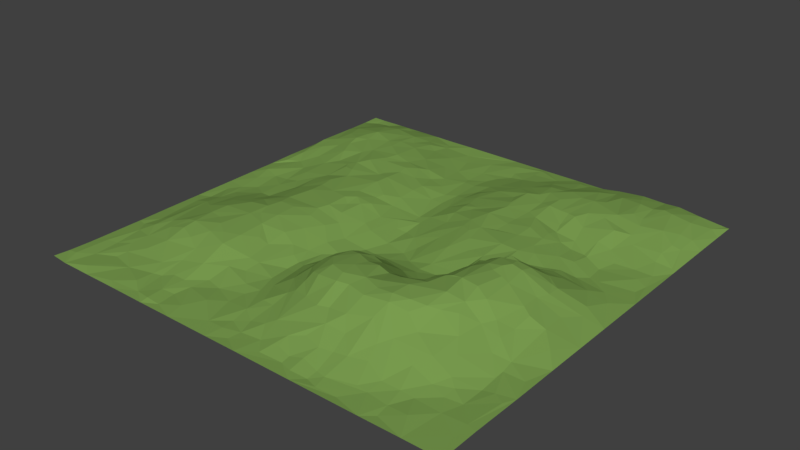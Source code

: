 # Source: Terrain_2.blend  (saved by Blender 2.78.0; exported with 4.5.12 LTS)
import bpy
from mathutils import Matrix  # noqa: F401  (used for matrix-valued properties, if any)

bpy.ops.wm.read_factory_settings(use_empty=True)
scene = bpy.context.scene
scene.name = 'Scene'

# ---- collections
col_collection_1 = bpy.data.collections.new('Collection 1'); scene.collection.children.link(col_collection_1)

# ---- materials (node trees are filled in below, after node groups)
mat_green_13 = bpy.data.materials.new('Green.13')
mat_green_13.alpha_threshold = 0.0
mat_green_13.use_transparent_shadow = False
mat_green_13.diffuse_color = (0.2029, 0.3506, 0.08197, 1.0)
mat_green_13.roughness = 0.5
mat_green_13.specular_intensity = 0.0
mat_green_13.line_color = (0.0, 0.0, 0.0, 1.0)

# ---- material node trees

# ---- world
world_world = bpy.data.worlds.new('World'); scene.world = world_world
world_world.color = (0.05088, 0.05088, 0.05088)
world_world.use_sun_shadow = False
world_world.sun_shadow_jitter_overblur = 0.0
world_world.cycles.sampling_method = 'MANUAL'

# ---- meshes
me_plane_001 = bpy.data.meshes.new('Plane.001')
me_plane_001.from_pydata([(-1000.0, 8.595, 1000.0), (-1000.0, 0.0, -1000.0), (1000.0, 0.08635, 37.83), (-999.9, -1.113, 563.1), (431.4, 0.04738, -1000.0), (22.25, 38.38, -540.7), (-532.1, 75.27, -24.63), (491.4, 80.8, -18.26), (493.1, 160.7, 533.9), (-520.6, 78.67, 503.0), (-1000.0, 0.194, 820.7), (-999.8, 3.27, 924.5), (655.2, -0.02314, 1000.0), (1000.0, 0.7058, 1000.0), (1000.0, 0.3222, -735.1), (999.9, -0.2001, -886.9), (999.9, -0.6665, -1000.0), (-697.2, 0.08924, -1000.0), (-828.9, -0.06229, -1000.0), (-940.6, -1.175, -1000.0), (-999.9, -0.1606, -444.3), (-1000.0, 0.5198, -367.8), (-999.8, -1.281, -232.4), (-999.9, -0.6175, -99.92), (-1000.0, -0.7217, 29.9), (-289.9, 0.4599, 1000.0), (68.59, 0.5359, 1000.0), (1000.0, 0.4465, 313.9), (1000.0, 0.1385, 203.1), (246.9, 0.1042, -1000.0), (70.59, 0.1374, -1000.0), (-17.82, 19.11, -570.4), (-7.547, 3.936, -822.9), (-18.28, 6.984, -868.4), (-2.351, 116.0, 446.8), (-0.4542, 111.4, 387.2), (2.626, 89.53, 321.7), (4.802, 27.95, 226.8), (-18.45, -1.723, 139.2), (-641.9, 39.9, -73.24), (-717.3, 15.87, -22.76), (-853.7, -0.7373, -1.3), (469.8, 70.93, -18.15), (410.3, 63.68, 4.905), (319.1, 55.55, -41.13), (227.7, 47.13, -26.26), (139.9, 36.56, -93.25), (-1000.0, -0.5407, 230.4), (-1000.0, -0.1539, 411.3), (340.0, 0.07363, 1000.0), (1000.0, -0.2161, -189.0), (1000.0, -0.01758, -489.0), (-95.11, 0.1106, -1000.0), (-374.2, 0.4148, -1000.0), (-480.9, -0.5652, -1000.0), (-999.9, -1.069, -915.9), (-999.8, -0.6621, -865.8), (-1000.0, -0.04828, -756.5), (-1000.0, 0.7616, -545.0), (-783.4, 0.5965, 1000.0), (-612.0, 1.084, 1000.0), (-448.8, 0.2244, 1000.0), (1000.0, 3.143, 825.2), (1000.0, 0.0277, 597.4), (847.9, 0.07899, -1000.0), (693.3, -0.238, -999.7), (-25.66, 20.08, -361.5), (-10.43, -3.336, 953.3), (-2.246, -1.665, 897.9), (-11.37, 29.43, 725.9), (0.3984, 56.94, 655.6), (30.57, 73.54, 645.1), (38.17, 97.05, 603.5), (-12.05, 100.4, 507.6), (-77.35, 11.48, -73.49), (894.2, 33.1, -8.572), (785.2, 84.46, 24.63), (712.7, 91.14, -26.19), (612.2, 126.6, 4.467), (547.4, 114.7, 4.687), (509.4, 164.2, 306.7), (505.7, 150.7, 184.8), (502.5, 136.4, 117.2), (499.1, 123.6, 54.43), (517.6, 42.14, 789.5), (501.1, 73.1, 726.4), (517.6, 138.2, 575.7), (429.0, 167.2, 465.2), (174.3, 161.0, 471.8), (46.72, 143.1, 451.1), (963.9, -0.009156, 496.3), (811.8, 38.62, 475.7), (595.6, 138.2, 493.6), (-534.3, 78.61, 280.4), (-541.5, 80.91, 152.9), (-558.9, 71.86, 87.82), (-520.7, 0.9102, 953.6), (-495.2, 11.52, 792.3), (-541.8, 49.35, 640.2), (-687.1, 79.79, 511.2), (-734.0, 69.57, 506.6), (-859.3, 37.78, 497.9), (-914.7, 15.6, 513.8), (-84.84, 45.44, 504.9), (-142.5, 17.42, 480.8), (-196.3, 6.326, 465.0), (-500.4, 76.4, -508.8), (-500.2, 57.71, -712.8), (-501.4, 34.16, -834.5), (-508.8, 73.79, -237.7), (-536.8, 76.93, -300.1), (-537.2, 82.75, -425.9), (-645.5, 70.25, -491.6), (-761.9, 69.97, -533.3), (-817.5, 52.65, -513.2), (-952.3, 23.63, -466.8), (-255.2, 30.05, -527.7), (-290.6, 51.62, -455.6), (-375.9, 66.81, -489.6), (535.7, 77.11, -603.9), (497.1, 79.01, -719.0), (499.0, 41.82, -911.0), (501.0, 79.58, -84.68), (506.0, 68.05, -301.2), (493.0, 61.81, -366.3), (499.1, 49.17, -415.8), (508.9, 76.27, -541.9), (471.6, 74.64, -552.2), (377.1, 83.99, -548.7), (982.6, 6.41, -514.0), (913.9, 17.55, -504.2), (568.3, 57.83, -511.2), (553.7, 71.15, -169.2), (516.3, 72.95, -219.0), (553.0, 41.48, -364.4), (578.7, 78.14, -51.92), (572.9, 67.98, -80.46), (614.8, 41.56, -257.0), (604.8, 25.28, -365.0), (587.1, 34.3, -421.0), (628.2, 58.92, -94.93), (626.8, 49.79, -128.9), (663.0, 17.96, -370.5), (668.3, 42.2, -466.9), (650.2, 83.39, -54.19), (666.5, 46.59, -134.4), (671.4, 32.23, -180.6), (732.3, 12.93, -198.9), (670.2, 27.11, -281.9), (680.1, 18.53, -363.1), (764.9, 30.12, -136.6), (730.4, 52.63, -99.9), (766.8, 3.841, -245.2), (783.8, 6.49, -404.7), (731.0, 25.69, -466.6), (756.8, 0.6182, -332.8), (871.7, 6.188, -413.4), (828.4, 24.91, -124.6), (923.0, 8.991, -114.9), (871.6, 5.969, -182.1), (810.3, 3.981, -241.8), (952.5, -3.751, -274.5), (916.0, 5.085, -354.9), (949.4, 1.71, -418.6), (968.2, -0.9416, -329.1), (24.39, 6.604, -64.13), (42.05, 42.78, -273.6), (62.63, 48.17, -294.9), (59.57, 50.83, -363.8), (46.25, 47.03, -473.7), (90.2, 33.49, -132.2), (82.77, 39.35, -212.5), (56.73, 46.74, -410.0), (104.8, 54.35, -347.3), (117.1, 58.79, -381.7), (184.9, 65.45, -188.6), (181.8, 70.63, -249.9), (235.0, 72.5, -160.5), (217.0, 83.09, -329.3), (228.3, 82.05, -475.0), (241.6, 82.97, -426.3), (277.2, 69.34, -109.9), (261.9, 77.25, -206.3), (324.7, 75.21, -232.5), (327.5, 74.68, -366.1), (332.6, 74.04, -460.9), (328.8, 78.47, -304.3), (404.3, 66.16, -30.03), (418.3, 83.49, -134.7), (423.3, 79.02, -245.5), (422.1, 80.45, -334.2), (382.9, 75.16, -431.8), (497.8, 81.08, -132.4), (482.1, 57.25, -470.9), (-3.158, 23.75, -643.1), (34.17, 29.49, -676.5), (57.86, 14.66, -820.8), (90.07, 53.59, -580.2), (67.63, 11.81, -906.0), (132.6, 23.62, -827.5), (67.22, 8.11, -969.4), (195.3, 69.79, -546.1), (149.6, 56.47, -664.6), (177.4, 52.5, -707.4), (188.0, 12.61, -915.6), (278.0, 79.83, -621.6), (214.0, 36.98, -825.7), (230.0, 80.6, -597.1), (260.9, 64.61, -745.4), (291.6, 16.16, -948.3), (329.0, 76.54, -562.3), (299.6, 75.48, -678.0), (326.8, 65.47, -748.7), (319.5, 40.15, -833.9), (375.7, 80.61, -634.4), (367.0, 72.48, -752.3), (333.3, 12.11, -954.5), (431.4, 76.46, -551.9), (437.2, 76.12, -717.3), (400.9, 33.55, -908.6), (447.8, 59.07, -845.9), (-416.3, 68.75, -350.8), (-477.4, 74.36, -477.0), (-447.7, 77.25, -74.61), (-359.9, 77.82, -272.7), (-411.6, 66.75, -383.7), (-363.1, 80.32, -60.05), (-360.9, 74.18, -152.6), (-364.5, 65.07, -438.1), (-321.2, 69.09, -28.57), (-323.9, 77.64, -98.56), (-270.9, 60.91, -213.0), (-361.4, 74.05, -340.4), (-219.9, 46.58, -355.8), (-277.2, 70.04, -66.45), (-250.7, 63.71, -106.3), (-278.6, 60.02, -171.8), (-215.5, 45.22, -262.8), (-223.0, 41.82, -424.0), (-172.4, 36.36, -75.69), (-199.6, 36.77, -190.5), (-135.7, 17.46, -383.7), (-120.1, 14.52, -460.2), (-115.0, 22.2, -127.7), (-74.76, 9.104, -180.9), (-78.73, 6.012, -228.4), (-83.94, 10.8, -389.7), (-74.23, 12.5, -493.9), (-39.05, -0.9072, -89.51), (-42.54, 6.536, -185.1), (-30.4, 16.25, -239.7), (-23.79, 24.48, -470.3), (-959.5, 6.763, -296.1), (-952.8, 12.87, -402.2), (-925.4, 3.533, -67.39), (-952.0, 7.693, -159.6), (-902.8, 3.525, -330.1), (-876.3, 0.4214, -137.7), (-828.1, 9.349, -277.6), (-891.8, 36.32, -479.3), (-780.4, 10.13, -67.28), (-805.4, 3.256, -142.3), (-843.8, 23.19, -402.3), (-751.8, 32.36, -343.6), (-735.7, 15.56, -141.8), (-763.2, 22.05, -229.1), (-730.4, 64.66, -457.6), (-685.8, 20.53, -71.64), (-691.4, 49.05, -380.1), (-661.7, 34.9, -186.3), (-538.7, 69.75, -102.0), (-547.9, 70.06, -169.3), (-626.3, 45.01, -232.5), (-589.1, 70.55, -314.4), (-610.2, 66.45, -349.1), (-574.2, 74.72, -376.0), (-950.9, 33.88, -548.8), (-952.5, 28.92, -744.6), (-958.9, 12.21, -868.0), (-886.5, 50.82, -738.8), (-888.1, 28.99, -851.6), (-946.1, -3.061, -948.5), (-888.1, 47.0, -570.6), (-867.7, 2.619, -952.9), (-857.9, 59.74, -648.4), (-773.4, 76.99, -594.0), (-765.8, 75.85, -659.3), (-788.0, 54.51, -832.2), (-826.7, 34.71, -880.8), (-730.4, 52.13, -857.9), (-728.0, 28.49, -943.5), (-720.8, 74.44, -621.9), (-736.5, 80.01, -712.8), (-636.4, 70.23, -679.8), (-647.6, 58.33, -799.0), (-692.8, 26.95, -926.0), (-618.8, 70.67, -543.3), (-596.9, 52.42, -832.3), (-579.3, 73.71, -633.6), (-590.8, 67.61, -715.2), (-549.8, 53.37, -766.3), (-544.2, 24.96, -882.8), (-591.4, 0.2681, -1000.0), (-447.3, 7.163, 965.7), (-454.6, 6.18, 888.4), (-437.0, 9.5, 791.6), (-445.4, 35.45, 685.1), (-461.0, 69.89, 562.8), (-387.0, -0.8757, 962.9), (-400.6, -2.079, 874.5), (-384.3, 3.528, 806.4), (-368.1, 5.143, 725.9), (-362.7, 25.88, 624.6), (-339.7, 33.39, 531.9), (-305.8, 5.606, 921.2), (-296.2, 1.376, 739.2), (-300.1, 15.06, 594.9), (-296.4, 23.24, 524.1), (-256.7, 9.059, 835.6), (-195.8, 0.6609, 779.8), (-235.4, 6.371, 653.4), (-150.3, 1.115, 922.6), (-191.1, -0.2001, 702.5), (-153.7, 8.428, 655.0), (-187.3, 7.725, 558.6), (-126.9, 18.96, 608.2), (-83.26, 0.3827, 1000.0), (-74.31, 2.41, 922.8), (-82.1, -1.077, 862.9), (-94.89, 7.927, 782.4), (-74.33, 23.14, 714.1), (-25.44, 3.611, 826.4), (-66.35, 51.77, 556.3), (-956.3, 7.143, 923.9), (-948.2, 6.736, 772.8), (-952.9, 2.942, 576.4), (-928.2, 0.9307, 999.9), (-901.0, 3.383, 758.4), (-914.5, 8.979, 631.2), (-890.8, 3.375, 876.7), (-870.9, 29.36, 583.2), (-806.3, 2.868, 834.2), (-839.2, 12.02, 732.9), (-818.7, 43.34, 525.6), (-828.2, 8.932, 963.0), (-768.8, 6.818, 894.5), (-820.8, 23.26, 659.8), (-794.9, 9.708, 788.0), (-770.2, 49.1, 576.1), (-691.6, 5.912, 862.2), (-736.2, 23.43, 735.3), (-689.3, 71.39, 573.0), (-658.8, 4.692, 969.7), (-604.4, 18.41, 764.8), (-694.2, 44.47, 660.5), (-581.4, 8.934, 911.9), (-580.0, 5.514, 831.9), (-613.7, 64.4, 602.9), (-540.3, 3.861, 819.9), (-540.7, 27.67, 712.7), (-570.6, 77.68, 531.9), (-947.7, 7.44, 282.7), (-944.4, -1.595, 205.6), (-944.8, 0.8909, 101.3), (-935.2, 8.948, 412.0), (-910.8, 0.2455, 46.46), (-866.0, 32.1, 293.2), (-879.2, 17.23, 204.6), (-881.1, 6.638, 113.1), (-805.1, 48.73, 333.6), (-820.8, 22.19, 156.9), (-773.7, 11.29, 48.18), (-762.7, 50.33, 236.2), (-703.8, 74.84, 405.1), (-696.9, 76.68, 323.6), (-711.8, 47.04, 166.6), (-721.1, 15.19, 54.87), (-642.4, 75.58, 416.4), (-649.7, 71.74, 225.7), (-586.0, 82.24, 461.5), (-558.7, 82.41, 320.0), (-557.9, 79.0, 215.6), (-658.1, 52.68, 146.6), (-611.2, 55.48, 75.46), (527.5, -4.58, 965.4), (547.3, 5.823, 881.0), (557.2, 152.6, 519.8), (597.4, 2.033, 885.4), (602.8, 15.37, 820.4), (537.9, 87.74, 679.6), (586.1, 97.54, 607.7), (650.2, 43.67, 714.4), (693.1, -0.05997, 896.0), (679.6, 9.671, 814.3), (684.8, 59.39, 646.2), (697.0, 82.25, 519.0), (701.2, -3.602, 957.0), (737.6, 2.061, 811.7), (744.2, 13.91, 724.3), (809.6, 1.585, 744.0), (811.2, 8.013, 689.1), (777.1, 22.5, 660.9), (736.2, 55.58, 576.9), (782.4, 6.819, 900.9), (835.1, 0.7592, 1000.0), (853.8, -0.02035, 815.8), (877.0, -5.43, 623.5), (873.9, 2.81, 546.4), (877.9, -4.026, 728.4), (927.1, 0.7098, 617.0), (877.5, 6.266, 503.8), (953.8, 0.8581, 885.7), (957.3, 2.322, 812.2), (977.0, 2.297, 647.1), (46.58, 19.4, 821.5), (51.53, 127.5, 566.9), (94.37, 2.944, 891.9), (79.77, 34.28, 793.4), (109.7, 89.18, 670.8), (94.39, 139.0, 584.4), (105.7, 157.8, 519.6), (142.4, 0.02977, 946.4), (187.0, 15.37, 891.7), (181.7, 32.01, 840.4), (190.8, 95.6, 698.1), (195.4, 153.3, 596.1), (182.5, 163.0, 546.6), (249.7, -1.957, 940.3), (249.4, 5.584, 903.5), (243.1, 43.69, 811.9), (240.6, 98.9, 685.0), (248.4, 153.2, 586.4), (305.9, 1.416, 958.8), (321.9, 36.77, 830.4), (281.6, 78.2, 748.5), (326.1, 108.7, 689.1), (274.9, 165.5, 522.7), (306.8, 16.11, 890.1), (381.3, -5.102, 951.2), (385.1, 4.232, 906.4), (380.9, 35.45, 817.7), (371.7, 71.71, 744.5), (337.0, 152.8, 606.7), (355.0, 163.7, 552.0), (440.6, 40.61, 811.6), (429.7, 122.5, 659.9), (445.9, 159.5, 595.2), (426.1, 170.1, 553.4), (437.7, -2.024, 970.0), (428.0, 4.16, 914.1), (55.11, 132.5, 361.0), (54.4, 112.5, 316.1), (64.57, -5.181, 54.62), (48.85, 64.0, 261.3), (58.35, 5.232, 148.1), (90.23, 4.374, -1.138), (112.7, 146.3, 377.1), (132.0, 118.6, 316.2), (139.9, 43.14, 227.0), (67.15, 14.54, 172.5), (231.4, 20.29, 177.7), (131.6, 0.6347, 100.0), (184.2, 149.5, 406.8), (189.4, 113.7, 331.9), (202.4, 38.77, 227.7), (238.8, 153.2, 407.3), (271.5, 102.4, 350.7), (218.4, 14.39, 142.5), (289.3, 138.3, 409.8), (272.6, 53.25, 275.5), (323.9, 84.81, 328.6), (319.3, 46.93, 270.1), (298.9, 14.6, 138.9), (235.7, 20.55, 87.91), (329.8, 163.1, 501.6), (354.7, 149.1, 418.9), (372.4, 122.7, 370.5), (371.6, 79.11, 295.0), (370.8, 30.04, 93.97), (416.4, 138.7, 366.3), (423.6, 95.11, 178.1), (406.5, 56.21, 61.53), (465.8, 162.6, 401.9), (479.1, 156.2, 314.6), (454.5, 135.0, 280.2), (466.3, 128.8, 184.8), (453.6, 86.51, 57.84), (564.1, 166.3, 418.3), (551.5, 170.9, 309.4), (550.0, 159.1, 143.0), (550.1, 150.2, 60.78), (595.1, 162.3, 177.5), (649.2, 126.4, 455.2), (633.2, 142.8, 399.9), (623.4, 163.1, 310.8), (643.2, 157.6, 190.4), (608.3, 167.2, 134.9), (625.9, 162.8, 95.66), (614.0, 150.5, 45.01), (678.9, 139.3, 331.8), (671.9, 136.9, 36.23), (716.3, 90.87, 413.4), (745.0, 91.39, 360.7), (680.2, 145.9, 198.4), (669.4, 152.1, 95.66), (796.9, 62.03, 408.1), (772.8, 97.48, 229.0), (769.1, 93.73, 141.2), (758.9, 91.61, 22.76), (805.6, 64.71, 333.4), (811.5, 82.77, 250.2), (787.2, 87.77, 85.24), (872.6, 14.02, 447.9), (943.2, 24.64, 313.5), (877.9, 49.81, 243.3), (872.3, 46.24, 136.5), (914.8, 27.34, 52.72), (1000.0, 0.1223, 383.0), (-454.9, 74.29, 473.3), (-460.3, 75.98, 346.4), (-459.4, 82.91, 156.7), (-402.0, 59.79, 417.4), (-455.2, 83.58, 259.1), (-355.4, 42.25, 415.7), (-350.5, 62.91, 323.5), (-357.2, 75.78, 163.7), (-379.2, 78.62, 95.54), (-361.8, 79.86, 43.02), (-316.0, 61.21, 246.2), (-272.7, 57.86, 165.0), (-277.9, 39.46, 348.8), (-286.6, 66.55, 45.51), (-230.2, 26.38, 393.8), (-217.1, 22.58, 323.5), (-250.7, 50.95, 101.8), (-190.7, 11.21, 407.1), (-162.7, 13.63, 299.3), (-199.0, 29.13, 231.3), (-174.0, 22.12, 150.9), (-180.6, 38.14, 13.42), (-149.7, 17.93, 420.9), (-109.0, 11.3, 251.8), (-130.8, 27.66, 35.22), (-87.33, 43.37, 402.0), (-93.31, 27.01, 324.4), (-69.72, 9.964, 231.2), (-67.48, 1.278, 139.9), (-27.93, 46.82, 279.1), (-27.76, 9.696, 185.2), (-33.2, 1.179, 37.3), (-489.9, 73.96, -568.2), (-455.1, 22.27, -809.6), (-469.4, 1.595, -947.0), (-415.1, 59.55, -559.8), (-452.5, 6.68, -908.3), (-397.3, 43.58, -666.1), (-336.6, 57.18, -538.6), (-308.7, 44.33, -579.3), (-302.6, 18.98, -697.4), (-355.8, 14.51, -800.7), (-325.2, -2.353, -913.9), (-276.4, 0.1987, -836.9), (-221.7, 21.08, -587.3), (-238.9, 6.584, -717.3), (-228.1, -2.404, -946.0), (-174.1, 22.71, -510.8), (-140.9, 6.892, -639.7), (-150.0, 2.07, -678.4), (-76.85, 2.591, -717.6), (-170.5, 1.113, -889.8), (-80.69, 9.763, -630.3), (-144.7, 0.1968, -786.8), (-51.54, 4.369, -769.1), (-48.35, 9.968, -932.8), (537.3, 75.4, -746.4), (475.1, 21.97, -983.7), (639.5, 76.66, -671.5), (559.5, 62.94, -856.2), (607.6, 72.1, -619.2), (632.9, 63.57, -887.7), (606.8, 44.58, -964.0), (687.9, 62.47, -562.1), (685.9, 60.58, -604.5), (687.4, 78.81, -720.4), (662.5, 75.78, -827.9), (734.3, 71.13, -715.9), (722.2, 70.71, -826.1), (707.7, 36.99, -972.9), (754.6, 54.09, -586.3), (755.6, 67.72, -655.8), (768.4, 73.58, -843.4), (788.7, 39.11, -537.5), (809.8, 73.15, -830.1), (778.7, 45.12, -964.1), (847.9, 65.82, -681.4), (851.2, 53.2, -907.1), (910.4, 33.66, -557.3), (919.7, 43.89, -628.3), (908.5, 54.1, -718.4), (896.2, 57.3, -835.8), (883.4, 38.09, -951.1), (955.9, 32.65, -633.8), (958.0, 37.97, -730.8), (961.6, 22.38, -906.2), (984.6, -0.2934, -999.9)], [], [(517, 90, 63), (111, 222, 106), (193, 126, 127), (139, 143, 131), (132, 133, 192), (134, 124, 123), (139, 126, 125), (132, 137, 133), (137, 134, 133), (78, 144, 135), (140, 141, 136), (148, 138, 137), (138, 142, 139), (77, 144, 78), (145, 141, 140), (145, 146, 141), (147, 148, 137), (149, 142, 148), (151, 145, 144), (152, 148, 147), (76, 151, 77), (157, 150, 151), (152, 160, 155), (155, 156, 153), (153, 156, 154), (75, 157, 76), (162, 155, 160), (162, 156, 155), (75, 158, 157), (158, 159, 157), (161, 162, 160), (162, 163, 156), (163, 130, 156), (2, 158, 75), (164, 163, 162), (50, 164, 161), (191, 193, 128), (170, 171, 165), (172, 169, 66), (455, 165, 452), (46, 170, 165), (46, 175, 170), (170, 175, 171), (171, 176, 167), (172, 174, 169), (182, 178, 176), (45, 181, 177), (182, 186, 178), (184, 185, 180), (44, 188, 181), (181, 188, 182), (186, 190, 184), (187, 188, 44), (42, 187, 43), (192, 188, 187), (192, 189, 188), (189, 123, 190), (125, 193, 191), (133, 189, 192), (204, 30, 200), (29, 30, 204), (216, 29, 209), (216, 4, 29), (32, 196, 33), (169, 197, 5), (194, 202, 195), (206, 199, 203), (206, 204, 199), (208, 206, 203), (205, 211, 208), (206, 209, 204), (209, 29, 204), (207, 210, 205), (211, 212, 208), (128, 210, 185), (210, 214, 211), (212, 215, 213), (213, 219, 216), (128, 217, 214), (218, 215, 214), (220, 219, 215), (127, 217, 193), (120, 218, 217), (120, 220, 218), (121, 575, 219), (127, 119, 120), (228, 117, 118), (238, 242, 565), (221, 225, 111), (227, 224, 223), (224, 232, 221), (230, 236, 227), (232, 233, 228), (234, 230, 229), (235, 236, 230), (237, 232, 231), (237, 233, 232), (233, 241, 238), (542, 239, 539), (74, 243, 542), (246, 241, 245), (249, 244, 243), (250, 246, 245), (248, 165, 249), (20, 115, 58), (24, 254, 23), (23, 255, 22), (252, 21, 22), (21, 253, 20), (252, 256, 253), (259, 115, 253), (254, 257, 255), (255, 258, 256), (256, 262, 259), (261, 258, 257), (40, 260, 371), (267, 264, 260), (268, 266, 263), (265, 272, 263), (268, 112, 266), (376, 39, 267), (268, 275, 112), (271, 272, 269), (272, 273, 274), (6, 223, 270), (270, 223, 271), (110, 221, 275), (290, 17, 18), (277, 57, 58), (56, 278, 55), (282, 277, 276), (282, 284, 277), (259, 114, 282), (279, 287, 280), (113, 285, 114), (288, 290, 18), (113, 291, 285), (285, 291, 286), (287, 289, 288), (266, 112, 113), (293, 292, 291), (292, 294, 289), (295, 290, 289), (112, 296, 291), (293, 294, 292), (294, 297, 289), (299, 300, 297), (299, 107, 300), (108, 301, 300), (73, 103, 332), (61, 303, 96), (303, 304, 96), (304, 305, 97), (305, 306, 97), (306, 307, 98), (61, 308, 303), (310, 305, 304), (311, 306, 305), (25, 308, 61), (314, 309, 308), (315, 311, 310), (315, 320, 312), (319, 322, 315), (321, 319, 318), (25, 326, 321), (319, 329, 322), (325, 324, 323), (329, 330, 323), (330, 325, 323), (68, 328, 327), (70, 325, 330), (70, 332, 325), (414, 331, 68), (414, 69, 331), (72, 73, 332), (340, 101, 102), (343, 101, 340), (357, 360, 99), (333, 10, 11), (338, 3, 10), (333, 339, 334), (334, 337, 338), (59, 344, 336), (337, 346, 338), (344, 345, 339), (350, 346, 342), (348, 343, 346), (345, 349, 341), (354, 348, 346), (59, 352, 349), (349, 353, 347), (351, 348, 354), (354, 357, 351), (96, 355, 352), (98, 357, 354), (355, 96, 356), (96, 304, 358), (97, 359, 358), (98, 307, 360), (371, 41, 368), (95, 6, 383), (102, 48, 3), (363, 24, 47), (366, 361, 364), (361, 366, 362), (362, 367, 363), (368, 365, 367), (101, 343, 366), (367, 370, 368), (372, 370, 369), (100, 373, 343), (369, 374, 372), (375, 371, 372), (99, 373, 100), (374, 378, 372), (375, 382, 376), (378, 382, 375), (383, 376, 382), (360, 379, 99), (379, 380, 377), (380, 381, 378), (381, 382, 378), (360, 9, 379), (9, 380, 379), (94, 382, 381), (386, 8, 86), (390, 395, 92), (385, 388, 84), (84, 388, 85), (389, 390, 86), (12, 387, 384), (387, 388, 385), (391, 389, 388), (391, 394, 389), (389, 394, 390), (397, 393, 392), (397, 398, 393), (401, 402, 394), (404, 403, 396), (399, 398, 397), (401, 407, 402), (406, 401, 400), (405, 408, 399), (399, 408, 400), (400, 408, 406), (411, 405, 404), (412, 408, 405), (409, 406, 408), (413, 409, 408), (409, 63, 410), (411, 62, 412), (420, 89, 415), (436, 88, 426), (8, 87, 447), (416, 68, 67), (416, 414, 68), (417, 69, 414), (415, 73, 72), (26, 421, 416), (418, 71, 417), (71, 418, 72), (421, 423, 416), (416, 423, 417), (418, 425, 419), (421, 422, 423), (423, 434, 417), (423, 429, 434), (49, 432, 427), (438, 437, 432), (442, 443, 436), (439, 433, 437), (440, 441, 434), (441, 435, 434), (435, 445, 442), (49, 448, 438), (439, 444, 440), (440, 444, 441), (445, 446, 442), (85, 445, 444), (49, 384, 448), (385, 84, 449), (85, 389, 446), (446, 86, 8), (473, 44, 45), (187, 44, 473), (89, 34, 73), (453, 37, 36), (459, 454, 38), (452, 549, 38), (457, 453, 451), (454, 461, 452), (88, 456, 420), (457, 458, 453), (459, 460, 454), (88, 462, 456), (463, 457, 456), (467, 461, 460), (465, 462, 88), (462, 465, 463), (471, 460, 464), (436, 468, 465), (471, 472, 460), (460, 472, 467), (436, 474, 468), (476, 477, 470), (470, 477, 471), (471, 478, 472), (478, 187, 473), (443, 87, 474), (476, 479, 477), (477, 480, 478), (478, 481, 187), (487, 482, 87), (483, 484, 479), (487, 483, 482), (80, 484, 483), (82, 83, 486), (508, 77, 500), (516, 2, 75), (8, 386, 487), (487, 488, 483), (483, 488, 80), (488, 81, 80), (81, 489, 82), (82, 490, 83), (487, 493, 488), (488, 491, 489), (492, 493, 92), (494, 495, 491), (395, 501, 492), (492, 501, 493), (499, 494, 493), (495, 503, 496), (501, 502, 499), (402, 91, 501), (501, 505, 502), (507, 511, 504), (511, 508, 504), (509, 510, 506), (410, 512, 91), (91, 512, 505), (505, 512, 509), (509, 514, 510), (511, 516, 76), (410, 90, 512), (512, 513, 514), (90, 517, 512), (512, 517, 513), (28, 515, 514), (27, 513, 517), (516, 28, 2), (527, 6, 95), (519, 522, 93), (521, 519, 518), (519, 524, 522), (524, 528, 522), (523, 530, 524), (523, 317, 530), (532, 533, 530), (533, 537, 528), (528, 537, 529), (534, 539, 531), (535, 532, 105), (537, 538, 534), (324, 104, 105), (536, 541, 537), (542, 539, 538), (222, 553, 106), (550, 555, 107), (551, 108, 107), (118, 553, 222), (553, 555, 550), (118, 556, 553), (557, 555, 553), (559, 551, 555), (558, 559, 555), (116, 556, 117), (562, 558, 557), (561, 564, 560), (569, 564, 561), (565, 566, 562), (242, 566, 565), (568, 572, 571), (573, 52, 569), (247, 31, 570), (194, 568, 570), (572, 32, 571), (5, 31, 251), (195, 572, 194), (575, 65, 4), (587, 65, 580), (119, 576, 120), (574, 577, 121), (576, 577, 574), (581, 582, 578), (582, 576, 578), (587, 580, 579), (581, 588, 582), (154, 591, 588), (586, 590, 587), (589, 594, 592), (585, 592, 590), (130, 596, 591), (595, 600, 593), (596, 597, 594), (130, 129, 596), (597, 601, 598), (602, 599, 598), (129, 51, 601), (14, 602, 601), (7, 42, 486, 83), (591, 154, 156, 130), (307, 9, 360), (302, 552, 54), (169, 5, 251), (139, 131, 126), (129, 130, 163, 51), (122, 7, 135, 136), (7, 79, 135), (192, 122, 136, 132), (125, 124, 134, 139), (133, 134, 123), (136, 135, 144, 140), (79, 78, 135), (136, 141, 132), (141, 137, 132), (137, 138, 134), (134, 138, 139), (146, 145, 150, 147), (141, 146, 137), (148, 142, 138), (142, 143, 139), (144, 145, 140), (146, 147, 137), (149, 143, 142), (77, 151, 144), (151, 150, 145), (149, 148, 152, 155), (154, 143, 149, 153), (155, 153, 149), (147, 150, 157, 159), (76, 157, 151), (152, 147, 159, 160), (161, 160, 159, 50), (158, 50, 159), (51, 163, 164, 50), (161, 164, 162), (2, 50, 158), (168, 167, 173, 174), (174, 179, 169), (185, 191, 128), (171, 166, 250), (167, 168, 66), (66, 168, 172), (455, 46, 165), (171, 167, 166), (180, 174, 173, 178), (168, 174, 172), (171, 175, 176), (167, 176, 173), (45, 175, 46), (176, 178, 173), (176, 175, 177, 182), (174, 180, 179), (45, 177, 175), (184, 180, 178, 186), (45, 44, 181), (177, 181, 182), (189, 183, 182, 188), (183, 186, 182), (191, 185, 184, 190), (183, 189, 186), (191, 190, 124, 125), (189, 190, 186), (42, 192, 187), (123, 124, 190), (122, 192, 42, 7), (201, 197, 169, 179), (189, 133, 123), (125, 126, 193), (216, 575, 4), (5, 197, 31), (31, 197, 194), (195, 196, 32), (33, 196, 198), (33, 198, 200), (197, 202, 194), (195, 202, 196), (199, 198, 196), (203, 202, 205, 208), (201, 207, 197), (197, 207, 202), (202, 203, 196), (196, 203, 199), (199, 204, 198), (198, 204, 200), (179, 207, 201), (207, 205, 202), (210, 207, 180, 185), (179, 180, 207), (208, 213, 206), (206, 213, 209), (215, 212, 211, 214), (205, 210, 211), (208, 212, 213), (209, 213, 216), (210, 128, 214), (121, 220, 120, 574), (213, 215, 219), (128, 193, 217), (217, 218, 214), (215, 218, 220), (219, 575, 216), (217, 127, 120), (220, 121, 219), (127, 126, 119), (116, 117, 238, 565), (228, 118, 222), (228, 225, 221, 232), (527, 223, 6), (223, 224, 109), (110, 109, 221), (111, 225, 222), (223, 226, 227), (224, 221, 109), (225, 228, 222), (527, 226, 223), (226, 230, 227), (229, 226, 527, 531), (231, 224, 227, 236), (226, 229, 230), (234, 531, 539, 239), (224, 231, 232), (228, 233, 117), (531, 234, 229), (234, 235, 230), (231, 236, 240, 237), (239, 235, 234), (235, 240, 236), (244, 240, 239, 243), (233, 238, 117), (235, 239, 240), (233, 237, 241), (238, 241, 242), (542, 243, 239), (245, 237, 240, 244), (242, 241, 246, 247), (237, 245, 241), (249, 243, 74, 248), (549, 248, 74), (245, 244, 249, 250), (247, 246, 66, 251), (246, 250, 66), (165, 248, 549, 452), (114, 262, 266, 113), (165, 171, 249), (249, 171, 250), (166, 167, 250), (250, 167, 66), (66, 169, 251), (259, 262, 114), (296, 112, 275, 111), (256, 252, 22, 255), (111, 106, 296), (23, 254, 255), (21, 252, 253), (20, 253, 115), (254, 365, 41, 257), (256, 259, 253), (258, 261, 265, 263), (255, 257, 258), (256, 258, 262), (257, 41, 260), (260, 261, 257), (258, 263, 262), (371, 260, 41), (260, 264, 261), (261, 264, 265), (272, 265, 264, 269), (263, 266, 262), (40, 267, 260), (40, 376, 267), (264, 267, 269), (271, 269, 39, 270), (263, 272, 274), (263, 274, 268), (267, 39, 269), (274, 275, 268), (6, 270, 39), (273, 272, 109, 110), (271, 109, 272), (274, 273, 110, 275), (19, 1, 55, 281), (271, 223, 109), (275, 221, 111), (19, 281, 283, 18), (278, 56, 57, 277), (290, 295, 17), (295, 302, 17), (58, 115, 276), (58, 276, 277), (280, 278, 277, 279), (55, 278, 281), (115, 282, 276), (284, 279, 277), (292, 279, 284, 286), (278, 280, 288), (278, 288, 281), (115, 259, 282), (288, 283, 281), (282, 114, 285), (282, 285, 284), (280, 287, 288), (288, 18, 283), (285, 286, 284), (297, 294, 293, 299), (279, 292, 287), (291, 292, 286), (287, 292, 289), (288, 289, 290), (113, 112, 291), (291, 296, 293), (289, 297, 295), (296, 298, 293), (298, 299, 293), (552, 302, 301, 554), (297, 302, 295), (296, 106, 550), (296, 550, 298), (298, 107, 299), (300, 301, 297), (297, 301, 302), (298, 550, 107), (300, 107, 108), (108, 554, 301), (103, 104, 325, 332), (317, 324, 105), (325, 104, 324), (304, 303, 308, 309), (313, 307, 306, 312), (309, 310, 304), (310, 311, 305), (311, 312, 306), (310, 309, 314, 318), (25, 314, 308), (313, 312, 316, 317), (318, 315, 310), (311, 315, 312), (324, 317, 316, 320), (314, 25, 321), (314, 321, 318), (318, 319, 315), (312, 320, 316), (315, 322, 320), (329, 319, 321, 328), (322, 323, 320), (323, 324, 320), (321, 326, 327), (321, 327, 328), (68, 327, 326, 67), (322, 329, 323), (326, 26, 67), (331, 329, 328, 68), (69, 330, 329, 331), (332, 70, 71, 72), (330, 69, 70), (99, 100, 348, 351), (335, 102, 3), (335, 340, 102), (348, 100, 343), (11, 0, 336, 333), (351, 357, 99), (347, 342, 339, 341), (333, 334, 10), (334, 338, 10), (338, 335, 3), (333, 336, 339), (334, 339, 337), (338, 340, 335), (336, 344, 339), (339, 342, 337), (337, 342, 346), (338, 346, 340), (339, 345, 341), (349, 345, 344, 59), (346, 343, 340), (347, 350, 342), (349, 352, 355, 356), (341, 349, 347), (350, 354, 346), (59, 60, 352), (347, 353, 350), (359, 353, 356, 358), (349, 356, 353), (350, 353, 354), (60, 96, 352), (353, 98, 354), (60, 61, 96), (356, 96, 358), (361, 47, 48, 364), (353, 359, 98), (98, 360, 357), (358, 304, 97), (97, 306, 359), (359, 306, 98), (365, 254, 24), (365, 368, 41), (371, 376, 40), (376, 383, 39), (383, 6, 39), (102, 364, 48), (366, 364, 102, 101), (361, 362, 47), (47, 362, 363), (363, 365, 24), (362, 366, 367), (363, 367, 365), (370, 367, 366, 369), (343, 373, 366), (366, 373, 369), (377, 373, 99, 379), (368, 370, 371), (372, 371, 370), (373, 374, 369), (375, 376, 371), (372, 378, 375), (380, 374, 373, 377), (95, 383, 382, 94), (374, 380, 378), (380, 93, 381), (380, 9, 518, 519), (91, 402, 407, 410), (380, 519, 93), (381, 93, 94), (390, 92, 386), (400, 401, 398, 399), (410, 63, 90), (49, 12, 384), (85, 388, 389), (86, 390, 386), (12, 392, 387), (387, 393, 388), (393, 391, 388), (390, 394, 395), (12, 396, 392), (387, 392, 393), (391, 393, 398), (391, 398, 394), (394, 402, 395), (12, 404, 396), (396, 403, 392), (403, 397, 392), (398, 401, 394), (403, 405, 397), (405, 399, 397), (410, 407, 406, 409), (401, 406, 407), (403, 404, 405), (13, 411, 404), (405, 411, 412), (63, 413, 412, 62), (412, 413, 408), (409, 413, 63), (411, 13, 62), (70, 69, 417, 71), (415, 89, 73), (426, 88, 420), (436, 443, 474), (447, 87, 443), (26, 416, 67), (415, 72, 418, 419), (414, 416, 417), (420, 419, 425, 426), (419, 420, 415), (417, 424, 418), (418, 424, 425), (427, 421, 26, 49), (423, 422, 428, 429), (421, 427, 422), (417, 434, 424), (427, 428, 422), (425, 424, 430, 431), (424, 434, 430), (426, 425, 431, 436), (437, 428, 427, 432), (433, 429, 428, 437), (431, 430, 435, 442), (429, 433, 434), (434, 435, 430), (449, 439, 438, 448), (431, 442, 436), (49, 438, 432), (433, 440, 434), (438, 439, 437), (433, 439, 440), (441, 445, 435), (447, 443, 442, 446), (439, 449, 444), (441, 444, 445), (387, 449, 448, 384), (449, 84, 444), (444, 84, 85), (85, 446, 445), (446, 8, 447), (45, 46, 461, 473), (387, 385, 449), (446, 389, 86), (455, 461, 46), (43, 481, 486, 42), (187, 481, 43), (450, 35, 34, 89), (36, 35, 450, 451), (456, 450, 89, 420), (451, 453, 36), (37, 453, 459), (38, 454, 452), (457, 451, 450, 456), (458, 457, 463, 464), (453, 458, 459), (461, 455, 452), (454, 460, 461), (456, 462, 463), (459, 458, 464, 460), (464, 463, 466, 469), (436, 465, 88), (465, 466, 463), (476, 466, 468, 475), (469, 471, 464), (467, 473, 461), (468, 466, 465), (467, 472, 473), (474, 475, 468), (471, 469, 466, 470), (466, 476, 470), (475, 474, 87, 482), (472, 478, 473), (471, 477, 478), (479, 476, 475, 482), (486, 481, 480, 82), (477, 479, 484), (477, 484, 480), (478, 480, 481), (8, 487, 87), (482, 483, 479), (484, 485, 480), (480, 485, 82), (81, 485, 484, 80), (79, 7, 83, 490), (81, 82, 485), (78, 79, 490, 498), (78, 498, 500, 77), (493, 487, 386, 92), (508, 76, 77), (516, 75, 76), (81, 488, 489), (489, 490, 82), (490, 489, 496, 497), (493, 494, 488), (488, 494, 491), (491, 496, 489), (495, 494, 499, 503), (490, 497, 498), (92, 395, 492), (491, 495, 496), (493, 501, 499), (497, 496, 503, 504), (498, 497, 504, 500), (507, 510, 514, 515), (395, 402, 501), (499, 502, 506), (499, 506, 503), (503, 506, 507), (503, 507, 504), (504, 508, 500), (501, 91, 505), (502, 505, 509), (502, 509, 506), (506, 510, 507), (511, 76, 508), (509, 512, 514), (516, 511, 507, 515), (28, 514, 513, 27), (30, 52, 573, 200), (94, 93, 522, 520), (28, 516, 515), (549, 74, 542), (9, 307, 518), (526, 95, 94, 520), (518, 307, 313, 521), (526, 527, 95), (526, 525, 529, 534), (521, 523, 519), (523, 524, 519), (522, 525, 520), (520, 525, 526), (313, 523, 521), (522, 528, 525), (317, 523, 313), (524, 530, 528), (525, 528, 529), (527, 526, 534, 531), (533, 532, 535, 536), (530, 317, 532), (530, 533, 528), (317, 105, 532), (537, 534, 529), (535, 105, 104, 540), (533, 536, 537), (534, 538, 539), (536, 535, 540, 541), (538, 537, 541, 546), (540, 104, 103, 543), (546, 542, 538), (544, 541, 540, 543), (543, 103, 34, 35), (544, 545, 541), (541, 545, 546), (546, 549, 542), (73, 34, 103), (36, 544, 543, 35), (547, 545, 544, 36), (548, 546, 545, 37), (547, 37, 545), (53, 54, 552, 554), (548, 38, 546), (546, 38, 549), (547, 36, 37), (37, 459, 548), (548, 459, 38), (554, 551, 559, 560), (560, 52, 53), (560, 564, 52), (564, 569, 52), (106, 553, 550), (107, 555, 551), (108, 551, 554), (556, 557, 553), (557, 556, 116, 562), (560, 53, 554), (118, 117, 556), (555, 557, 558), (559, 561, 560), (559, 558, 563, 561), (562, 563, 558), (567, 563, 562, 566), (116, 565, 562), (563, 569, 561), (566, 242, 247, 570), (567, 571, 563), (563, 571, 569), (567, 568, 571), (571, 573, 569), (568, 567, 566, 570), (33, 573, 571, 32), (247, 251, 31), (570, 31, 194), (194, 572, 568), (64, 65, 587, 593), (195, 32, 572), (33, 200, 573), (575, 580, 65), (580, 575, 577, 579), (593, 600, 64), (600, 604, 64), (131, 119, 126), (120, 576, 574), (121, 577, 575), (131, 578, 119), (119, 578, 576), (584, 577, 576, 583), (131, 143, 581), (131, 581, 578), (581, 143, 154, 588), (577, 584, 579), (584, 586, 579), (586, 587, 579), (576, 582, 588, 589), (583, 576, 589, 585), (586, 584, 583, 585), (594, 589, 588, 591), (585, 589, 592), (586, 585, 590), (587, 590, 593), (601, 597, 596, 129), (590, 592, 595), (590, 595, 593), (591, 596, 594), (594, 599, 592), (592, 599, 595), (594, 597, 598), (594, 598, 599), (595, 599, 600), (600, 599, 603, 604), (601, 602, 598), (602, 603, 599), (15, 603, 602, 14), (51, 14, 601), (16, 604, 603, 15)])
_uv = me_plane_001.uv_layers.new(name='UVMap')
_uv.uv.foreach_set('vector', [0.9999, 0.3085, 0.9818, 0.2518, 0.9999, 0.2013, 0.2334, 0.7131, 0.2631, 0.7386, 0.2517, 0.7545, 0.7423, 0.7355, 0.7561, 0.771, 0.7374, 0.7762, 0.7942, 0.7105, 0.835, 0.7335, 0.7854, 0.7556, 0.7784, 0.5847, 0.7597, 0.6096, 0.7507, 0.5663, 0.7774, 0.6822, 0.7479, 0.6832, 0.7545, 0.6507, 0.7942, 0.7105, 0.7561, 0.771, 0.7506, 0.7079, 0.7784, 0.5847, 0.8083, 0.6285, 0.7597, 0.6096, 0.8083, 0.6285, 0.7774, 0.6822, 0.7597, 0.6096, 0.8089, 0.4979, 0.8269, 0.5272, 0.7911, 0.5261, 0.8153, 0.5475, 0.8145, 0.5645, 0.7879, 0.5403, 0.8357, 0.6409, 0.8029, 0.6825, 0.8083, 0.6285, 0.8029, 0.6825, 0.8318, 0.6852, 0.7942, 0.7105, 0.8583, 0.5132, 0.8269, 0.5272, 0.8089, 0.4979, 0.8342, 0.5672, 0.8145, 0.5645, 0.8153, 0.5475, 0.8342, 0.5672, 0.8363, 0.5903, 0.8145, 0.5645, 0.8663, 0.5994, 0.8357, 0.6409, 0.8083, 0.6285, 0.8404, 0.6815, 0.8318, 0.6852, 0.8357, 0.6409, 0.8663, 0.55, 0.8342, 0.5672, 0.8269, 0.5272, 0.8834, 0.6226, 0.8357, 0.6409, 0.8663, 0.5994, 0.8944, 0.4878, 0.8663, 0.55, 0.8583, 0.5132, 0.9147, 0.5623, 0.8831, 0.5683, 0.8663, 0.55, 0.8834, 0.6226, 0.9052, 0.6209, 0.8783, 0.6663, 0.8783, 0.6663, 0.9359, 0.7066, 0.892, 0.7023, 0.892, 0.7023, 0.9359, 0.7066, 0.866, 0.7333, 0.9477, 0.5043, 0.9147, 0.5623, 0.8944, 0.4878, 0.958, 0.6774, 0.8783, 0.6663, 0.9052, 0.6209, 0.958, 0.6774, 0.9359, 0.7066, 0.8783, 0.6663, 0.9477, 0.5043, 0.9616, 0.5574, 0.9147, 0.5623, 0.9616, 0.5574, 0.9358, 0.591, 0.9147, 0.5623, 0.976, 0.6372, 0.958, 0.6774, 0.9052, 0.6209, 0.958, 0.6774, 0.9746, 0.7092, 0.9359, 0.7066, 0.9746, 0.7092, 0.9572, 0.7521, 0.9359, 0.7066, 0.9999, 0.481, 0.9616, 0.5574, 0.9477, 0.5043, 0.9839, 0.6645, 0.9746, 0.7092, 0.958, 0.6774, 0.9999, 0.5945, 0.9839, 0.6645, 0.976, 0.6372, 0.6931, 0.716, 0.7423, 0.7355, 0.6904, 0.7744, 0.5459, 0.5661, 0.5423, 0.6063, 0.5124, 0.5321, 0.5294, 0.705, 0.5242, 0.7369, 0.4877, 0.6808, 0.5453, 0.5006, 0.5124, 0.5321, 0.5322, 0.4727, 0.5708, 0.5467, 0.5459, 0.5661, 0.5124, 0.5321, 0.5708, 0.5467, 0.5939, 0.5944, 0.5459, 0.5661, 0.5459, 0.5661, 0.5939, 0.5944, 0.5423, 0.6063, 0.5423, 0.6063, 0.5925, 0.625, 0.5324, 0.6475, 0.5294, 0.705, 0.5599, 0.6909, 0.5242, 0.7369, 0.6327, 0.6033, 0.6104, 0.6648, 0.5925, 0.625, 0.6149, 0.5132, 0.6402, 0.555, 0.6191, 0.5803, 0.6327, 0.6033, 0.6661, 0.6522, 0.6104, 0.6648, 0.6654, 0.6831, 0.668, 0.7305, 0.6226, 0.7132, 0.6608, 0.5206, 0.711, 0.5674, 0.6402, 0.555, 0.6402, 0.555, 0.711, 0.5674, 0.6327, 0.6033, 0.6661, 0.6522, 0.7128, 0.6672, 0.6654, 0.6831, 0.7036, 0.5151, 0.711, 0.5674, 0.6608, 0.5206, 0.7365, 0.5092, 0.7036, 0.5151, 0.7065, 0.4976, 0.7507, 0.5663, 0.711, 0.5674, 0.7036, 0.5151, 0.7507, 0.5663, 0.7134, 0.6228, 0.711, 0.5674, 0.7134, 0.6228, 0.7545, 0.6507, 0.7128, 0.6672, 0.7506, 0.7079, 0.7423, 0.7355, 0.6931, 0.716, 0.7597, 0.6096, 0.7134, 0.6228, 0.7507, 0.5663, 0.5943, 0.9577, 0.5353, 1.0, 0.5338, 0.9846, 0.6234, 0.9999, 0.5353, 1.0, 0.5943, 0.9577, 0.6669, 0.9772, 0.6234, 0.9999, 0.6461, 0.9741, 0.6669, 0.9772, 0.7156, 0.9999, 0.6234, 0.9999, 0.4963, 0.9114, 0.5293, 0.9104, 0.491, 0.9342, 0.5242, 0.7369, 0.5463, 0.7902, 0.512, 0.7703, 0.499, 0.8216, 0.5761, 0.8323, 0.5178, 0.8382, 0.6078, 0.9129, 0.5669, 0.9137, 0.5899, 0.8537, 0.6078, 0.9129, 0.5943, 0.9577, 0.5669, 0.9137, 0.6319, 0.8727, 0.6078, 0.9129, 0.5899, 0.8537, 0.6408, 0.8109, 0.6515, 0.8391, 0.6319, 0.8727, 0.6078, 0.9129, 0.6461, 0.9741, 0.5943, 0.9577, 0.6461, 0.9741, 0.6234, 0.9999, 0.5943, 0.9577, 0.6168, 0.7986, 0.6662, 0.7812, 0.6408, 0.8109, 0.6515, 0.8391, 0.6648, 0.8744, 0.6319, 0.8727, 0.6904, 0.7744, 0.6662, 0.7812, 0.668, 0.7305, 0.6662, 0.7812, 0.6896, 0.8173, 0.6515, 0.8391, 0.6648, 0.8744, 0.6851, 0.8762, 0.6606, 0.9169, 0.6606, 0.9169, 0.7011, 0.9543, 0.6669, 0.9772, 0.6904, 0.7744, 0.7174, 0.776, 0.6896, 0.8173, 0.7202, 0.8587, 0.6851, 0.8762, 0.6896, 0.8173, 0.7252, 0.923, 0.7011, 0.9543, 0.6851, 0.8762, 0.7374, 0.7762, 0.7174, 0.776, 0.7423, 0.7355, 0.7502, 0.8596, 0.7202, 0.8587, 0.7174, 0.776, 0.7502, 0.8596, 0.7252, 0.923, 0.7202, 0.8587, 0.7504, 0.9555, 0.738, 0.9918, 0.7011, 0.9543, 0.7374, 0.7762, 0.7695, 0.802, 0.7502, 0.8596, 0.3193, 0.7191, 0.3559, 0.7279, 0.3137, 0.7449, 0.3895, 0.712, 0.4403, 0.7301, 0.4135, 0.7554, 0.2935, 0.6755, 0.2958, 0.692, 0.2334, 0.7131, 0.3213, 0.5764, 0.3219, 0.6364, 0.278, 0.5374, 0.3219, 0.6364, 0.3211, 0.6703, 0.2935, 0.6755, 0.3399, 0.5494, 0.3621, 0.586, 0.3213, 0.5764, 0.3211, 0.6703, 0.3912, 0.6779, 0.3193, 0.7191, 0.3631, 0.5333, 0.3399, 0.5494, 0.3411, 0.5144, 0.3762, 0.5532, 0.3621, 0.586, 0.3399, 0.5494, 0.3933, 0.6315, 0.3211, 0.6703, 0.366, 0.6066, 0.3933, 0.6315, 0.3912, 0.6779, 0.3211, 0.6703, 0.3912, 0.6779, 0.4326, 0.6918, 0.3895, 0.712, 0.4353, 0.4824, 0.4147, 0.5379, 0.4107, 0.4933, 0.4616, 0.5368, 0.4431, 0.5639, 0.4353, 0.4824, 0.4583, 0.6949, 0.4326, 0.6918, 0.4608, 0.6142, 0.4789, 0.5925, 0.4629, 0.5904, 0.4431, 0.5639, 0.4852, 0.6198, 0.4583, 0.6949, 0.4608, 0.6142, 0.4805, 0.5447, 0.5124, 0.5321, 0.4789, 0.5925, 0.0002568, 0.7222, 0.02458, 0.7334, 0.0, 0.7725, 0.0002258, 0.4851, 0.03758, 0.5337, 0.000254, 0.55, 0.000254, 0.55, 0.02438, 0.5798, 0.0002862, 0.6162, 0.02063, 0.6481, 0.000181, 0.6839, 0.0002862, 0.6162, 0.000181, 0.6839, 0.02411, 0.7011, 0.0002568, 0.7222, 0.02063, 0.6481, 0.04891, 0.665, 0.02411, 0.7011, 0.05511, 0.7397, 0.02458, 0.7334, 0.02411, 0.7011, 0.03758, 0.5337, 0.06209, 0.5689, 0.02438, 0.5798, 0.02438, 0.5798, 0.08635, 0.6388, 0.04891, 0.665, 0.04891, 0.665, 0.07883, 0.7012, 0.05511, 0.7397, 0.09756, 0.5712, 0.08635, 0.6388, 0.06209, 0.5689, 0.1419, 0.5114, 0.1102, 0.5337, 0.1136, 0.4759, 0.1577, 0.5359, 0.1327, 0.5709, 0.1102, 0.5337, 0.1555, 0.6901, 0.1364, 0.7289, 0.125, 0.6719, 0.1191, 0.6146, 0.188, 0.6163, 0.125, 0.6719, 0.1555, 0.6901, 0.179, 0.7459, 0.1364, 0.7289, 0.14, 0.4726, 0.1801, 0.5367, 0.1577, 0.5359, 0.1555, 0.6901, 0.2147, 0.6881, 0.179, 0.7459, 0.2278, 0.5848, 0.188, 0.6163, 0.1701, 0.5932, 0.188, 0.6163, 0.2072, 0.6573, 0.1965, 0.6746, 0.2358, 0.5124, 0.278, 0.5374, 0.2324, 0.5511, 0.2324, 0.5511, 0.278, 0.5374, 0.2278, 0.5848, 0.2335, 0.6502, 0.2935, 0.6755, 0.2147, 0.6881, 0.1368, 0.9718, 0.1516, 1.0, 0.0857, 1.0, 0.02459, 0.8724, 0.0002273, 0.8783, 0.0, 0.7725, 0.0003127, 0.9329, 0.02104, 0.934, 0.0002105, 0.9579, 0.05719, 0.7854, 0.02459, 0.8724, 0.02555, 0.7745, 0.05719, 0.7854, 0.07259, 0.8243, 0.02459, 0.8724, 0.05511, 0.7397, 0.09262, 0.7567, 0.05719, 0.7854, 0.0581, 0.8695, 0.1074, 0.9162, 0.05679, 0.9258, 0.1208, 0.7667, 0.1152, 0.7971, 0.09262, 0.7567, 0.08758, 0.9404, 0.1368, 0.9718, 0.0857, 1.0, 0.1208, 0.7667, 0.1414, 0.811, 0.1152, 0.7971, 0.1152, 0.7971, 0.1414, 0.811, 0.119, 0.8298, 0.1074, 0.9162, 0.1361, 0.929, 0.08758, 0.9404, 0.1364, 0.7289, 0.179, 0.7459, 0.1208, 0.7667, 0.1835, 0.84, 0.1337, 0.8565, 0.1414, 0.811, 0.1337, 0.8565, 0.1777, 0.8996, 0.1361, 0.929, 0.1544, 0.963, 0.1368, 0.9718, 0.1361, 0.929, 0.179, 0.7459, 0.1924, 0.7717, 0.1414, 0.811, 0.1835, 0.84, 0.1777, 0.8996, 0.1337, 0.8565, 0.1777, 0.8996, 0.2028, 0.9162, 0.1361, 0.929, 0.2063, 0.8577, 0.2264, 0.8832, 0.2028, 0.9162, 0.2063, 0.8577, 0.2513, 0.8565, 0.2264, 0.8832, 0.2502, 0.9173, 0.2286, 0.9414, 0.2264, 0.8832, 0.4963, 0.2464, 0.4587, 0.2476, 0.4681, 0.2219, 0.2758, 4.849e-05, 0.2767, 0.01722, 0.2399, 0.02326, 0.2767, 0.01722, 0.273, 0.05587, 0.2399, 0.02326, 0.273, 0.05587, 0.2819, 0.1042, 0.2528, 0.1039, 0.2819, 0.1042, 0.2782, 0.1576, 0.2528, 0.1039, 0.2782, 0.1576, 0.2712, 0.2188, 0.2304, 0.18, 0.2758, 4.849e-05, 0.3066, 0.0186, 0.2767, 0.01722, 0.3081, 0.09686, 0.2819, 0.1042, 0.273, 0.05587, 0.3162, 0.1371, 0.2782, 0.1576, 0.2819, 0.1042, 0.3552, 4.358e-05, 0.3066, 0.0186, 0.2758, 4.849e-05, 0.3474, 0.03944, 0.2998, 0.06279, 0.3066, 0.0186, 0.3521, 0.1304, 0.3162, 0.1371, 0.3081, 0.09686, 0.3521, 0.1304, 0.3826, 0.1733, 0.3194, 0.1878, 0.4022, 0.1101, 0.4046, 0.1488, 0.3521, 0.1304, 0.425, 0.03874, 0.4022, 0.1101, 0.372, 0.08226, 0.3552, 4.358e-05, 0.4585, 4.135e-05, 0.425, 0.03874, 0.4022, 0.1101, 0.4528, 0.1089, 0.4046, 0.1488, 0.4371, 0.196, 0.4067, 0.2207, 0.4235, 0.1725, 0.4528, 0.1089, 0.4635, 0.143, 0.4235, 0.1725, 0.4635, 0.143, 0.4371, 0.196, 0.4235, 0.1725, 0.4989, 0.05109, 0.459, 0.06857, 0.463, 0.03866, 0.5016, 0.1723, 0.4371, 0.196, 0.4635, 0.143, 0.5016, 0.1723, 0.4681, 0.2219, 0.4371, 0.196, 0.5238, 0.08933, 0.4875, 0.08685, 0.4989, 0.05109, 0.5238, 0.08933, 0.4951, 0.1371, 0.4875, 0.08685, 0.5213, 0.1984, 0.4963, 0.2464, 0.4681, 0.2219, 0.06543, 0.2085, 0.07145, 0.2511, 0.04326, 0.2432, 0.09183, 0.2373, 0.07145, 0.2511, 0.06543, 0.2085, 0.1948, 0.1987, 0.2166, 0.2342, 0.1584, 0.2446, 0.0223, 0.03815, 0.0002347, 0.08974, 0.0004494, 0.03782, 0.04321, 0.1844, 0.0002947, 0.2185, 0.0002347, 0.08974, 0.0223, 0.03815, 0.05491, 0.0617, 0.02633, 0.1137, 0.02633, 0.1137, 0.04984, 0.1209, 0.04321, 0.1844, 0.1086, 2.478e-05, 0.08632, 0.01857, 0.03618, 0.0001007, 0.04984, 0.1209, 0.09036, 0.1702, 0.04321, 0.1844, 0.08632, 0.01857, 0.116, 0.05282, 0.05491, 0.0617, 0.1327, 0.1325, 0.09036, 0.1702, 0.08092, 0.1336, 0.1162, 0.2121, 0.09183, 0.2373, 0.09036, 0.1702, 0.116, 0.05282, 0.1545, 0.06896, 0.09716, 0.08297, 0.1541, 0.1699, 0.1162, 0.2121, 0.09036, 0.1702, 0.1086, 2.478e-05, 0.1709, 0.01522, 0.1545, 0.06896, 0.1545, 0.06896, 0.1984, 0.1177, 0.103, 0.1061, 0.1572, 0.2137, 0.1162, 0.2121, 0.1541, 0.1699, 0.1541, 0.1699, 0.1948, 0.1987, 0.1572, 0.2137, 0.2399, 0.02326, 0.2097, 0.04411, 0.1709, 0.01522, 0.2304, 0.18, 0.1948, 0.1987, 0.1541, 0.1699, 0.2097, 0.04411, 0.2399, 0.02326, 0.2103, 0.0841, 0.2399, 0.02326, 0.273, 0.05587, 0.2301, 0.09013, 0.2528, 0.1039, 0.2305, 0.1437, 0.2301, 0.09013, 0.2304, 0.18, 0.2712, 0.2188, 0.2166, 0.2342, 0.1136, 0.4759, 0.07336, 0.5007, 0.05981, 0.4435, 0.2223, 0.4562, 0.2358, 0.5124, 0.1958, 0.4624, 0.04326, 0.2432, 0.0002622, 0.2944, 0.0002947, 0.2185, 0.02786, 0.4494, 0.0002258, 0.4851, 0.0002452, 0.3849, 0.06795, 0.3535, 0.02654, 0.3587, 0.03284, 0.2941, 0.02654, 0.3587, 0.06795, 0.3535, 0.02799, 0.3972, 0.02799, 0.3972, 0.06103, 0.3977, 0.02786, 0.4494, 0.05981, 0.4435, 0.04482, 0.4768, 0.06103, 0.3977, 0.07145, 0.2511, 0.09183, 0.2373, 0.06795, 0.3535, 0.06103, 0.3977, 0.0903, 0.4216, 0.05981, 0.4435, 0.12, 0.382, 0.0903, 0.4216, 0.09878, 0.3333, 0.1348, 0.2469, 0.15, 0.2976, 0.09183, 0.2373, 0.09878, 0.3333, 0.1535, 0.3384, 0.12, 0.382, 0.1453, 0.4168, 0.1136, 0.4759, 0.12, 0.382, 0.1584, 0.2446, 0.15, 0.2976, 0.1348, 0.2469, 0.1535, 0.3384, 0.177, 0.3873, 0.12, 0.382, 0.1453, 0.4168, 0.1723, 0.4268, 0.14, 0.4726, 0.177, 0.3873, 0.1723, 0.4268, 0.1453, 0.4168, 0.1958, 0.4624, 0.14, 0.4726, 0.1723, 0.4268, 0.2166, 0.2342, 0.209, 0.2694, 0.1584, 0.2446, 0.209, 0.2694, 0.2227, 0.3402, 0.1807, 0.292, 0.2227, 0.3402, 0.223, 0.3924, 0.177, 0.3873, 0.223, 0.3924, 0.1723, 0.4268, 0.177, 0.3873, 0.2166, 0.2342, 0.2416, 0.2487, 0.209, 0.2694, 0.2416, 0.2487, 0.2227, 0.3402, 0.209, 0.2694, 0.2312, 0.4237, 0.1723, 0.4268, 0.223, 0.3924, 0.782, 0.2403, 0.7502, 0.2333, 0.7619, 0.2124, 0.7952, 0.1963, 0.8503, 0.2406, 0.8008, 0.2534, 0.7737, 0.05951, 0.8017, 0.08982, 0.7598, 0.1053, 0.7598, 0.1053, 0.8017, 0.08982, 0.7522, 0.1369, 0.7709, 0.1603, 0.7952, 0.1963, 0.7619, 0.2124, 0.8276, 1.358e-05, 0.7987, 0.05732, 0.7637, 0.0173, 0.7987, 0.05732, 0.8017, 0.08982, 0.7737, 0.05951, 0.826, 0.1429, 0.7709, 0.1603, 0.8017, 0.08982, 0.826, 0.1429, 0.8437, 0.177, 0.7709, 0.1603, 0.7709, 0.1603, 0.8437, 0.177, 0.7952, 0.1963, 0.8688, 0.09418, 0.84, 0.09289, 0.8465, 0.05202, 0.8688, 0.09418, 0.8723, 0.1379, 0.84, 0.09289, 0.889, 0.1696, 0.8693, 0.2116, 0.8437, 0.177, 0.9175, 5.554e-06, 0.8913, 0.04955, 0.8505, 0.02148, 0.9048, 0.128, 0.8723, 0.1379, 0.8688, 0.09418, 0.889, 0.1696, 0.9369, 0.2268, 0.8693, 0.2116, 0.9383, 0.1883, 0.889, 0.1696, 0.9057, 0.1554, 0.9268, 0.09209, 0.9388, 0.1358, 0.9048, 0.128, 0.9048, 0.128, 0.9388, 0.1358, 0.9057, 0.1554, 0.9057, 0.1554, 0.9388, 0.1358, 0.9383, 0.1883, 0.9768, 0.05713, 0.9268, 0.09209, 0.9175, 5.554e-06, 0.9786, 0.09388, 0.9388, 0.1358, 0.9268, 0.09209, 0.9635, 0.1915, 0.9383, 0.1883, 0.9388, 0.1358, 0.9885, 0.1764, 0.9635, 0.1915, 0.9388, 0.1358, 0.9635, 0.1915, 0.9999, 0.2013, 0.9388, 0.2481, 0.9768, 0.05713, 1.0, 0.08741, 0.9786, 0.09388, 0.5565, 0.2404, 0.5266, 0.2747, 0.5287, 0.2168, 0.6412, 0.2389, 0.5908, 0.2644, 0.5949, 0.227, 0.7502, 0.2333, 0.7183, 0.2677, 0.7169, 0.2236, 0.5473, 0.0541, 0.4989, 0.05109, 0.4948, 0.02339, 0.5473, 0.0541, 0.5238, 0.08933, 0.4989, 0.05109, 0.5407, 0.1034, 0.4951, 0.1371, 0.5238, 0.08933, 0.5287, 0.2168, 0.4963, 0.2464, 0.5213, 0.1984, 0.5344, 4.327e-05, 0.5713, 0.02683, 0.5473, 0.0541, 0.5569, 0.1648, 0.517, 0.1776, 0.5407, 0.1034, 0.517, 0.1776, 0.5569, 0.1648, 0.5213, 0.1984, 0.5713, 0.02683, 0.5916, 0.07988, 0.5473, 0.0541, 0.5473, 0.0541, 0.5916, 0.07988, 0.5407, 0.1034, 0.5569, 0.1648, 0.6012, 0.2022, 0.5504, 0.2081, 0.5713, 0.02683, 0.5939, 0.05418, 0.5916, 0.07988, 0.5916, 0.07988, 0.6426, 0.1259, 0.5407, 0.1034, 0.5916, 0.07988, 0.6226, 0.09415, 0.6426, 0.1259, 0.67, 2.807e-05, 0.653, 0.02061, 0.6249, 0.02987, 0.6906, 0.02441, 0.6538, 0.055, 0.653, 0.02061, 0.672, 0.1969, 0.6812, 0.2242, 0.6412, 0.2389, 0.6926, 0.04681, 0.6618, 0.08486, 0.6538, 0.055, 0.6913, 0.09121, 0.6875, 0.1279, 0.6426, 0.1259, 0.6875, 0.1279, 0.6655, 0.1556, 0.6426, 0.1259, 0.6655, 0.1556, 0.7176, 0.1702, 0.672, 0.1969, 0.67, 2.807e-05, 0.7188, 0.015, 0.6906, 0.02441, 0.6926, 0.04681, 0.7212, 0.09428, 0.6913, 0.09121, 0.6913, 0.09121, 0.7212, 0.09428, 0.6875, 0.1279, 0.7176, 0.1702, 0.7265, 0.2027, 0.672, 0.1969, 0.7522, 0.1369, 0.7176, 0.1702, 0.7212, 0.09428, 0.67, 2.807e-05, 0.7637, 0.0173, 0.7188, 0.015, 0.7737, 0.05951, 0.7598, 0.1053, 0.7141, 0.04299, 0.7522, 0.1369, 0.7709, 0.1603, 0.7265, 0.2027, 0.7265, 0.2027, 0.7619, 0.2124, 0.7502, 0.2333, 0.6183, 0.4561, 0.6608, 0.5206, 0.6149, 0.5132, 0.7036, 0.5151, 0.6608, 0.5206, 0.6183, 0.4561, 0.5266, 0.2747, 0.5015, 0.2768, 0.4963, 0.2464, 0.5259, 0.3695, 0.5031, 0.3867, 0.5034, 0.3393, 0.534, 0.4137, 0.5293, 0.426, 0.4908, 0.4304, 0.5322, 0.4727, 0.4835, 0.4813, 0.4908, 0.4304, 0.5687, 0.3421, 0.5259, 0.3695, 0.5298, 0.3421, 0.5293, 0.426, 0.5658, 0.45, 0.5322, 0.4727, 0.5908, 0.2644, 0.5597, 0.3117, 0.5565, 0.2404, 0.5687, 0.3421, 0.571, 0.3866, 0.5259, 0.3695, 0.534, 0.4137, 0.6162, 0.4112, 0.5293, 0.426, 0.5908, 0.2644, 0.5955, 0.2969, 0.5597, 0.3117, 0.5973, 0.3342, 0.5687, 0.3421, 0.5597, 0.3117, 0.6095, 0.4288, 0.5658, 0.45, 0.6162, 0.4112, 0.6229, 0.2966, 0.5955, 0.2969, 0.5908, 0.2644, 0.5955, 0.2969, 0.6229, 0.2966, 0.5973, 0.3342, 0.6607, 0.365, 0.6162, 0.4112, 0.6021, 0.3862, 0.6412, 0.2389, 0.6478, 0.2953, 0.6229, 0.2966, 0.6607, 0.365, 0.6498, 0.4305, 0.6162, 0.4112, 0.6162, 0.4112, 0.6498, 0.4305, 0.6095, 0.4288, 0.6412, 0.2389, 0.6686, 0.2495, 0.6478, 0.2953, 0.6889, 0.3149, 0.6876, 0.3526, 0.6639, 0.3358, 0.6639, 0.3358, 0.6876, 0.3526, 0.6607, 0.365, 0.6607, 0.365, 0.6861, 0.453, 0.6498, 0.4305, 0.6861, 0.453, 0.7036, 0.5151, 0.6183, 0.4561, 0.6812, 0.2242, 0.7183, 0.2677, 0.6686, 0.2495, 0.6889, 0.3149, 0.7113, 0.3171, 0.6876, 0.3526, 0.6876, 0.3526, 0.7139, 0.4111, 0.6861, 0.453, 0.6861, 0.453, 0.7045, 0.4693, 0.7036, 0.5151, 0.7857, 0.2911, 0.7365, 0.2993, 0.7183, 0.2677, 0.7431, 0.3429, 0.7302, 0.3601, 0.7113, 0.3171, 0.7857, 0.2911, 0.7431, 0.3429, 0.7365, 0.2993, 0.7583, 0.3469, 0.7302, 0.3601, 0.7431, 0.3429, 0.7543, 0.4416, 0.7523, 0.473, 0.7287, 0.4712, 0.8814, 0.4887, 0.8583, 0.5132, 0.839, 0.4821, 0.9579, 0.4736, 0.9999, 0.481, 0.9477, 0.5043, 0.7502, 0.2333, 0.782, 0.2403, 0.7857, 0.2911, 0.7857, 0.2911, 0.7795, 0.3456, 0.7431, 0.3429, 0.7431, 0.3429, 0.7795, 0.3456, 0.7583, 0.3469, 0.7795, 0.3456, 0.7562, 0.4078, 0.7583, 0.3469, 0.7562, 0.4078, 0.7785, 0.4287, 0.7543, 0.4416, 0.7543, 0.4416, 0.7784, 0.4698, 0.7523, 0.473, 0.7857, 0.2911, 0.8198, 0.3003, 0.7795, 0.3456, 0.7795, 0.3456, 0.8011, 0.4115, 0.7785, 0.4287, 0.8274, 0.2726, 0.8198, 0.3003, 0.8008, 0.2534, 0.8153, 0.3449, 0.8251, 0.405, 0.8011, 0.4115, 0.8503, 0.2406, 0.8601, 0.2934, 0.8274, 0.2726, 0.8274, 0.2726, 0.8601, 0.2934, 0.8198, 0.3003, 0.8425, 0.3343, 0.8153, 0.3449, 0.8198, 0.3003, 0.8251, 0.405, 0.8433, 0.401, 0.8079, 0.4328, 0.8601, 0.2934, 0.8745, 0.3198, 0.8425, 0.3343, 0.8693, 0.2116, 0.9067, 0.2622, 0.8601, 0.2934, 0.8601, 0.2934, 0.8998, 0.296, 0.8745, 0.3198, 0.8866, 0.4295, 0.8955, 0.4575, 0.838, 0.4524, 0.8955, 0.4575, 0.8814, 0.4887, 0.838, 0.4524, 0.9042, 0.3334, 0.9075, 0.375, 0.8885, 0.3856, 0.9388, 0.2481, 0.9365, 0.2761, 0.9067, 0.2622, 0.9067, 0.2622, 0.9365, 0.2761, 0.8998, 0.296, 0.8998, 0.296, 0.9365, 0.2761, 0.9042, 0.3334, 0.9042, 0.3334, 0.94, 0.3784, 0.9075, 0.375, 0.8955, 0.4575, 0.9579, 0.4736, 0.8944, 0.4878, 0.9388, 0.2481, 0.9818, 0.2518, 0.9365, 0.2761, 0.9365, 0.2761, 0.9721, 0.3432, 0.94, 0.3784, 0.9818, 0.2518, 0.9999, 0.3085, 0.9365, 0.2761, 0.9365, 0.2761, 0.9999, 0.3085, 0.9721, 0.3432, 0.9999, 0.3984, 0.9371, 0.4318, 0.94, 0.3784, 1.0, 0.343, 0.9721, 0.3432, 0.9999, 0.3085, 0.9579, 0.4736, 0.9999, 0.3984, 0.9999, 0.481, 0.321, 0.4786, 0.2358, 0.5124, 0.2223, 0.4562, 0.2717, 0.3269, 0.2744, 0.3706, 0.2348, 0.3599, 0.3005, 0.2914, 0.2717, 0.3269, 0.2744, 0.2635, 0.2717, 0.3269, 0.3263, 0.3384, 0.2744, 0.3706, 0.3263, 0.3384, 0.3435, 0.377, 0.2744, 0.3706, 0.3234, 0.2922, 0.362, 0.3257, 0.3263, 0.3384, 0.3234, 0.2922, 0.3525, 0.238, 0.362, 0.3257, 0.3856, 0.3032, 0.3921, 0.3383, 0.362, 0.3257, 0.3921, 0.3383, 0.4012, 0.3844, 0.3435, 0.377, 0.3435, 0.377, 0.4012, 0.3844, 0.365, 0.4176, 0.3759, 0.4492, 0.4107, 0.4933, 0.3583, 0.4774, 0.405, 0.2965, 0.3856, 0.3032, 0.4021, 0.2675, 0.4012, 0.3844, 0.4136, 0.4246, 0.3759, 0.4492, 0.4067, 0.2207, 0.4292, 0.2597, 0.4021, 0.2675, 0.419, 0.3504, 0.4458, 0.3741, 0.4012, 0.3844, 0.4353, 0.4824, 0.4107, 0.4933, 0.4136, 0.4246, 0.2631, 0.7386, 0.2939, 0.78, 0.2517, 0.7545, 0.2568, 0.7842, 0.3024, 0.8331, 0.2513, 0.8565, 0.2731, 0.9048, 0.2502, 0.9173, 0.2513, 0.8565, 0.3137, 0.7449, 0.2939, 0.78, 0.2631, 0.7386, 0.2939, 0.78, 0.3024, 0.8331, 0.2568, 0.7842, 0.3137, 0.7449, 0.3331, 0.7694, 0.2939, 0.78, 0.3467, 0.7897, 0.3024, 0.8331, 0.2939, 0.78, 0.3225, 0.9004, 0.2731, 0.9048, 0.3024, 0.8331, 0.3492, 0.8487, 0.3225, 0.9004, 0.3024, 0.8331, 0.3732, 0.7639, 0.3331, 0.7694, 0.3559, 0.7279, 0.3897, 0.7937, 0.3492, 0.8487, 0.3467, 0.7897, 0.3619, 0.9184, 0.386, 0.9729, 0.3374, 0.9569, 0.4148, 0.9448, 0.386, 0.9729, 0.3619, 0.9184, 0.4135, 0.7554, 0.4298, 0.8198, 0.3897, 0.7937, 0.4403, 0.7301, 0.4298, 0.8198, 0.4135, 0.7554, 0.4617, 0.8588, 0.4744, 0.8845, 0.4277, 0.8933, 0.4761, 0.9664, 0.4525, 0.9999, 0.4148, 0.9448, 0.4632, 0.7469, 0.4916, 0.7852, 0.4599, 0.8151, 0.499, 0.8216, 0.4617, 0.8588, 0.4599, 0.8151, 0.4744, 0.8845, 0.4963, 0.9114, 0.4277, 0.8933, 0.512, 0.7703, 0.4916, 0.7852, 0.4887, 0.7352, 0.5178, 0.8382, 0.4744, 0.8845, 0.499, 0.8216, 0.738, 0.9918, 0.8466, 0.9998, 0.7156, 0.9999, 0.8546, 0.9864, 0.8466, 0.9998, 0.8043, 0.982, 0.7695, 0.802, 0.8214, 0.8358, 0.7502, 0.8596, 0.7703, 0.8732, 0.7811, 0.9281, 0.7504, 0.9555, 0.8214, 0.8358, 0.7811, 0.9281, 0.7703, 0.8732, 0.8453, 0.7811, 0.8442, 0.8023, 0.8053, 0.8096, 0.8442, 0.8023, 0.8214, 0.8358, 0.8053, 0.8096, 0.8546, 0.9864, 0.8043, 0.982, 0.8178, 0.9439, 0.8453, 0.7811, 0.8784, 0.7932, 0.8442, 0.8023, 0.866, 0.7333, 0.8951, 0.7687, 0.8784, 0.7932, 0.8626, 0.9131, 0.8858, 0.9218, 0.8546, 0.9864, 0.8792, 0.8279, 0.9253, 0.8407, 0.9064, 0.9151, 0.8686, 0.858, 0.9064, 0.9151, 0.8858, 0.9218, 0.9572, 0.7521, 0.9558, 0.7786, 0.8951, 0.7687, 0.9266, 0.9535, 0.9424, 0.9755, 0.8902, 0.9821, 0.9558, 0.7786, 0.9607, 0.8141, 0.9253, 0.8407, 0.9572, 0.7521, 0.9913, 0.7569, 0.9558, 0.7786, 0.9607, 0.8141, 0.9786, 0.8169, 0.9554, 0.8592, 0.9797, 0.8654, 0.9493, 0.9179, 0.9554, 0.8592, 0.9913, 0.7569, 0.9999, 0.7444, 0.9786, 0.8169, 1.0, 0.8675, 0.9797, 0.8654, 0.9786, 0.8169, 0.7475, 0.5092, 0.7365, 0.5092, 0.7287, 0.4712, 0.7523, 0.473, 0.8951, 0.7687, 0.866, 0.7333, 0.9359, 0.7066, 0.9572, 0.7521, 0.2712, 0.2188, 0.2416, 0.2487, 0.2166, 0.2342, 0.2044, 1.0, 0.2654, 0.9735, 0.2597, 0.9999, 0.5242, 0.7369, 0.512, 0.7703, 0.4887, 0.7352, 0.7942, 0.7105, 0.7854, 0.7556, 0.7561, 0.771, 0.9913, 0.7569, 0.9572, 0.7521, 0.9746, 0.7092, 0.9999, 0.7444, 0.7523, 0.5424, 0.7475, 0.5092, 0.7911, 0.5261, 0.7879, 0.5403, 0.7475, 0.5092, 0.7762, 0.4978, 0.7911, 0.5261, 0.7507, 0.5663, 0.7523, 0.5424, 0.7879, 0.5403, 0.7784, 0.5847, 0.7506, 0.7079, 0.7479, 0.6832, 0.7774, 0.6822, 0.7942, 0.7105, 0.7597, 0.6096, 0.7774, 0.6822, 0.7545, 0.6507, 0.7879, 0.5403, 0.7911, 0.5261, 0.8269, 0.5272, 0.8153, 0.5475, 0.7762, 0.4978, 0.8089, 0.4979, 0.7911, 0.5261, 0.7879, 0.5403, 0.8145, 0.5645, 0.7784, 0.5847, 0.8145, 0.5645, 0.8083, 0.6285, 0.7784, 0.5847, 0.8083, 0.6285, 0.8029, 0.6825, 0.7774, 0.6822, 0.7774, 0.6822, 0.8029, 0.6825, 0.7942, 0.7105, 0.8363, 0.5903, 0.8342, 0.5672, 0.8831, 0.5683, 0.8663, 0.5994, 0.8145, 0.5645, 0.8363, 0.5903, 0.8083, 0.6285, 0.8357, 0.6409, 0.8318, 0.6852, 0.8029, 0.6825, 0.8318, 0.6852, 0.835, 0.7335, 0.7942, 0.7105, 0.8269, 0.5272, 0.8342, 0.5672, 0.8153, 0.5475, 0.8363, 0.5903, 0.8663, 0.5994, 0.8083, 0.6285, 0.8404, 0.6815, 0.835, 0.7335, 0.8318, 0.6852, 0.8583, 0.5132, 0.8663, 0.55, 0.8269, 0.5272, 0.8663, 0.55, 0.8831, 0.5683, 0.8342, 0.5672, 0.8404, 0.6815, 0.8357, 0.6409, 0.8834, 0.6226, 0.8783, 0.6663, 0.866, 0.7333, 0.835, 0.7335, 0.8404, 0.6815, 0.892, 0.7023, 0.8783, 0.6663, 0.892, 0.7023, 0.8404, 0.6815, 0.8663, 0.5994, 0.8831, 0.5683, 0.9147, 0.5623, 0.9358, 0.591, 0.8944, 0.4878, 0.9147, 0.5623, 0.8663, 0.55, 0.8834, 0.6226, 0.8663, 0.5994, 0.9358, 0.591, 0.9052, 0.6209, 0.976, 0.6372, 0.9052, 0.6209, 0.9358, 0.591, 0.9999, 0.5945, 0.9616, 0.5574, 0.9999, 0.5945, 0.9358, 0.591, 0.9999, 0.7444, 0.9746, 0.7092, 0.9839, 0.6645, 0.9999, 0.5945, 0.976, 0.6372, 0.9839, 0.6645, 0.958, 0.6774, 0.9999, 0.481, 0.9999, 0.5945, 0.9616, 0.5574, 0.531, 0.6819, 0.5324, 0.6475, 0.5536, 0.6737, 0.5599, 0.6909, 0.5599, 0.6909, 0.616, 0.7376, 0.5242, 0.7369, 0.668, 0.7305, 0.6931, 0.716, 0.6904, 0.7744, 0.5423, 0.6063, 0.522, 0.6368, 0.4852, 0.6198, 0.5324, 0.6475, 0.531, 0.6819, 0.4877, 0.6808, 0.4877, 0.6808, 0.531, 0.6819, 0.5294, 0.705, 0.5453, 0.5006, 0.5708, 0.5467, 0.5124, 0.5321, 0.5423, 0.6063, 0.5324, 0.6475, 0.522, 0.6368, 0.6226, 0.7132, 0.5599, 0.6909, 0.5536, 0.6737, 0.6104, 0.6648, 0.531, 0.6819, 0.5599, 0.6909, 0.5294, 0.705, 0.5423, 0.6063, 0.5939, 0.5944, 0.5925, 0.625, 0.5324, 0.6475, 0.5925, 0.625, 0.5536, 0.6737, 0.6149, 0.5132, 0.5939, 0.5944, 0.5708, 0.5467, 0.5925, 0.625, 0.6104, 0.6648, 0.5536, 0.6737, 0.5925, 0.625, 0.5939, 0.5944, 0.6191, 0.5803, 0.6327, 0.6033, 0.5599, 0.6909, 0.6226, 0.7132, 0.616, 0.7376, 0.6149, 0.5132, 0.6191, 0.5803, 0.5939, 0.5944, 0.6654, 0.6831, 0.6226, 0.7132, 0.6104, 0.6648, 0.6661, 0.6522, 0.6149, 0.5132, 0.6608, 0.5206, 0.6402, 0.555, 0.6191, 0.5803, 0.6402, 0.555, 0.6327, 0.6033, 0.7134, 0.6228, 0.664, 0.6163, 0.6327, 0.6033, 0.711, 0.5674, 0.664, 0.6163, 0.6661, 0.6522, 0.6327, 0.6033, 0.6931, 0.716, 0.668, 0.7305, 0.6654, 0.6831, 0.7128, 0.6672, 0.664, 0.6163, 0.7134, 0.6228, 0.6661, 0.6522, 0.6931, 0.716, 0.7128, 0.6672, 0.7479, 0.6832, 0.7506, 0.7079, 0.7134, 0.6228, 0.7128, 0.6672, 0.6661, 0.6522, 0.7365, 0.5092, 0.7507, 0.5663, 0.7036, 0.5151, 0.7545, 0.6507, 0.7479, 0.6832, 0.7128, 0.6672, 0.7523, 0.5424, 0.7507, 0.5663, 0.7365, 0.5092, 0.7475, 0.5092, 0.5992, 0.7731, 0.5463, 0.7902, 0.5242, 0.7369, 0.616, 0.7376, 0.7134, 0.6228, 0.7597, 0.6096, 0.7545, 0.6507, 0.7506, 0.7079, 0.7561, 0.771, 0.7423, 0.7355, 0.6669, 0.9772, 0.738, 0.9918, 0.7156, 0.9999, 0.512, 0.7703, 0.5463, 0.7902, 0.4916, 0.7852, 0.4916, 0.7852, 0.5463, 0.7902, 0.499, 0.8216, 0.5178, 0.8382, 0.5293, 0.9104, 0.4963, 0.9114, 0.491, 0.9342, 0.5293, 0.9104, 0.5341, 0.9529, 0.491, 0.9342, 0.5341, 0.9529, 0.5338, 0.9846, 0.5463, 0.7902, 0.5761, 0.8323, 0.499, 0.8216, 0.5178, 0.8382, 0.5761, 0.8323, 0.5293, 0.9104, 0.5669, 0.9137, 0.5341, 0.9529, 0.5293, 0.9104, 0.5899, 0.8537, 0.5761, 0.8323, 0.6408, 0.8109, 0.6319, 0.8727, 0.5992, 0.7731, 0.6168, 0.7986, 0.5463, 0.7902, 0.5463, 0.7902, 0.6168, 0.7986, 0.5761, 0.8323, 0.5761, 0.8323, 0.5899, 0.8537, 0.5293, 0.9104, 0.5293, 0.9104, 0.5899, 0.8537, 0.5669, 0.9137, 0.5669, 0.9137, 0.5943, 0.9577, 0.5341, 0.9529, 0.5341, 0.9529, 0.5943, 0.9577, 0.5338, 0.9846, 0.616, 0.7376, 0.6168, 0.7986, 0.5992, 0.7731, 0.6168, 0.7986, 0.6408, 0.8109, 0.5761, 0.8323, 0.6662, 0.7812, 0.6168, 0.7986, 0.6226, 0.7132, 0.668, 0.7305, 0.616, 0.7376, 0.6226, 0.7132, 0.6168, 0.7986, 0.6319, 0.8727, 0.6606, 0.9169, 0.6078, 0.9129, 0.6078, 0.9129, 0.6606, 0.9169, 0.6461, 0.9741, 0.6851, 0.8762, 0.6648, 0.8744, 0.6515, 0.8391, 0.6896, 0.8173, 0.6408, 0.8109, 0.6662, 0.7812, 0.6515, 0.8391, 0.6319, 0.8727, 0.6648, 0.8744, 0.6606, 0.9169, 0.6461, 0.9741, 0.6606, 0.9169, 0.6669, 0.9772, 0.6662, 0.7812, 0.6904, 0.7744, 0.6896, 0.8173, 0.7504, 0.9555, 0.7252, 0.923, 0.7502, 0.8596, 0.7703, 0.8732, 0.6606, 0.9169, 0.6851, 0.8762, 0.7011, 0.9543, 0.6904, 0.7744, 0.7423, 0.7355, 0.7174, 0.776, 0.7174, 0.776, 0.7202, 0.8587, 0.6896, 0.8173, 0.6851, 0.8762, 0.7202, 0.8587, 0.7252, 0.923, 0.7011, 0.9543, 0.738, 0.9918, 0.6669, 0.9772, 0.7174, 0.776, 0.7374, 0.7762, 0.7502, 0.8596, 0.7252, 0.923, 0.7504, 0.9555, 0.7011, 0.9543, 0.7374, 0.7762, 0.7561, 0.771, 0.7695, 0.802, 0.3732, 0.7639, 0.3559, 0.7279, 0.3895, 0.712, 0.4135, 0.7554, 0.3193, 0.7191, 0.3137, 0.7449, 0.2631, 0.7386, 0.3193, 0.7191, 0.2958, 0.692, 0.2935, 0.6755, 0.3211, 0.6703, 0.321, 0.4786, 0.278, 0.5374, 0.2358, 0.5124, 0.278, 0.5374, 0.3219, 0.6364, 0.2474, 0.6189, 0.2335, 0.6502, 0.2474, 0.6189, 0.2935, 0.6755, 0.2334, 0.7131, 0.2958, 0.692, 0.2631, 0.7386, 0.278, 0.5374, 0.3204, 0.5302, 0.3213, 0.5764, 0.3219, 0.6364, 0.2935, 0.6755, 0.2474, 0.6189, 0.2958, 0.692, 0.3193, 0.7191, 0.2631, 0.7386, 0.321, 0.4786, 0.3204, 0.5302, 0.278, 0.5374, 0.3204, 0.5302, 0.3399, 0.5494, 0.3213, 0.5764, 0.3411, 0.5144, 0.3204, 0.5302, 0.321, 0.4786, 0.3583, 0.4774, 0.366, 0.6066, 0.3219, 0.6364, 0.3213, 0.5764, 0.3621, 0.586, 0.3204, 0.5302, 0.3411, 0.5144, 0.3399, 0.5494, 0.3631, 0.5333, 0.3583, 0.4774, 0.4107, 0.4933, 0.4147, 0.5379, 0.3219, 0.6364, 0.366, 0.6066, 0.3211, 0.6703, 0.3193, 0.7191, 0.3912, 0.6779, 0.3559, 0.7279, 0.3583, 0.4774, 0.3631, 0.5333, 0.3411, 0.5144, 0.3631, 0.5333, 0.3762, 0.5532, 0.3399, 0.5494, 0.366, 0.6066, 0.3621, 0.586, 0.4011, 0.5953, 0.3933, 0.6315, 0.4147, 0.5379, 0.3762, 0.5532, 0.3631, 0.5333, 0.3762, 0.5532, 0.4011, 0.5953, 0.3621, 0.586, 0.4629, 0.5904, 0.4011, 0.5953, 0.4147, 0.5379, 0.4431, 0.5639, 0.3912, 0.6779, 0.3895, 0.712, 0.3559, 0.7279, 0.3762, 0.5532, 0.4147, 0.5379, 0.4011, 0.5953, 0.3912, 0.6779, 0.3933, 0.6315, 0.4326, 0.6918, 0.3895, 0.712, 0.4326, 0.6918, 0.4403, 0.7301, 0.4353, 0.4824, 0.4431, 0.5639, 0.4147, 0.5379, 0.4608, 0.6142, 0.3933, 0.6315, 0.4011, 0.5953, 0.4629, 0.5904, 0.4403, 0.7301, 0.4326, 0.6918, 0.4583, 0.6949, 0.4632, 0.7469, 0.3933, 0.6315, 0.4608, 0.6142, 0.4326, 0.6918, 0.4789, 0.5925, 0.4431, 0.5639, 0.4616, 0.5368, 0.4805, 0.5447, 0.4835, 0.4813, 0.4805, 0.5447, 0.4616, 0.5368, 0.4608, 0.6142, 0.4629, 0.5904, 0.4789, 0.5925, 0.4852, 0.6198, 0.4632, 0.7469, 0.4583, 0.6949, 0.4877, 0.6808, 0.4887, 0.7352, 0.4583, 0.6949, 0.4852, 0.6198, 0.4877, 0.6808, 0.5124, 0.5321, 0.4805, 0.5447, 0.4835, 0.4813, 0.5322, 0.4727, 0.09262, 0.7567, 0.07883, 0.7012, 0.1364, 0.7289, 0.1208, 0.7667, 0.5124, 0.5321, 0.5423, 0.6063, 0.4789, 0.5925, 0.4789, 0.5925, 0.5423, 0.6063, 0.4852, 0.6198, 0.522, 0.6368, 0.5324, 0.6475, 0.4852, 0.6198, 0.4852, 0.6198, 0.5324, 0.6475, 0.4877, 0.6808, 0.4877, 0.6808, 0.5242, 0.7369, 0.4887, 0.7352, 0.05511, 0.7397, 0.07883, 0.7012, 0.09262, 0.7567, 0.1924, 0.7717, 0.179, 0.7459, 0.2147, 0.6881, 0.2334, 0.7131, 0.04891, 0.665, 0.02063, 0.6481, 0.0002862, 0.6162, 0.02438, 0.5798, 0.2334, 0.7131, 0.2517, 0.7545, 0.1924, 0.7717, 0.000254, 0.55, 0.03758, 0.5337, 0.02438, 0.5798, 0.000181, 0.6839, 0.02063, 0.6481, 0.02411, 0.7011, 0.0002568, 0.7222, 0.02411, 0.7011, 0.02458, 0.7334, 0.03758, 0.5337, 0.04482, 0.4768, 0.07336, 0.5007, 0.06209, 0.5689, 0.04891, 0.665, 0.05511, 0.7397, 0.02411, 0.7011, 0.08635, 0.6388, 0.09756, 0.5712, 0.1191, 0.6146, 0.125, 0.6719, 0.02438, 0.5798, 0.06209, 0.5689, 0.08635, 0.6388, 0.04891, 0.665, 0.08635, 0.6388, 0.07883, 0.7012, 0.06209, 0.5689, 0.07336, 0.5007, 0.1102, 0.5337, 0.1102, 0.5337, 0.09756, 0.5712, 0.06209, 0.5689, 0.08635, 0.6388, 0.125, 0.6719, 0.07883, 0.7012, 0.1136, 0.4759, 0.1102, 0.5337, 0.07336, 0.5007, 0.1102, 0.5337, 0.1327, 0.5709, 0.09756, 0.5712, 0.09756, 0.5712, 0.1327, 0.5709, 0.1191, 0.6146, 0.188, 0.6163, 0.1191, 0.6146, 0.1327, 0.5709, 0.1701, 0.5932, 0.125, 0.6719, 0.1364, 0.7289, 0.07883, 0.7012, 0.1419, 0.5114, 0.1577, 0.5359, 0.1102, 0.5337, 0.1419, 0.5114, 0.14, 0.4726, 0.1577, 0.5359, 0.1327, 0.5709, 0.1577, 0.5359, 0.1701, 0.5932, 0.2278, 0.5848, 0.1701, 0.5932, 0.1801, 0.5367, 0.2324, 0.5511, 0.125, 0.6719, 0.188, 0.6163, 0.1965, 0.6746, 0.125, 0.6719, 0.1965, 0.6746, 0.1555, 0.6901, 0.1577, 0.5359, 0.1801, 0.5367, 0.1701, 0.5932, 0.1965, 0.6746, 0.2147, 0.6881, 0.1555, 0.6901, 0.2358, 0.5124, 0.2324, 0.5511, 0.1801, 0.5367, 0.2072, 0.6573, 0.188, 0.6163, 0.2474, 0.6189, 0.2335, 0.6502, 0.2278, 0.5848, 0.2474, 0.6189, 0.188, 0.6163, 0.1965, 0.6746, 0.2072, 0.6573, 0.2335, 0.6502, 0.2147, 0.6881, 0.02986, 1.0, 0.0002062, 1.0, 0.0002105, 0.9579, 0.02707, 0.9742, 0.2278, 0.5848, 0.278, 0.5374, 0.2474, 0.6189, 0.2147, 0.6881, 0.2935, 0.6755, 0.2334, 0.7131, 0.02986, 1.0, 0.02707, 0.9742, 0.06637, 0.9764, 0.0857, 1.0, 0.02104, 0.934, 0.0003127, 0.9329, 0.0002273, 0.8783, 0.02459, 0.8724, 0.1368, 0.9718, 0.1544, 0.963, 0.1516, 1.0, 0.1544, 0.963, 0.2044, 1.0, 0.1516, 1.0, 0.0, 0.7725, 0.02458, 0.7334, 0.02555, 0.7745, 0.0, 0.7725, 0.02555, 0.7745, 0.02459, 0.8724, 0.05679, 0.9258, 0.02104, 0.934, 0.02459, 0.8724, 0.0581, 0.8695, 0.0002105, 0.9579, 0.02104, 0.934, 0.02707, 0.9742, 0.02458, 0.7334, 0.05719, 0.7854, 0.02555, 0.7745, 0.07259, 0.8243, 0.0581, 0.8695, 0.02459, 0.8724, 0.1337, 0.8565, 0.0581, 0.8695, 0.07259, 0.8243, 0.119, 0.8298, 0.02104, 0.934, 0.05679, 0.9258, 0.08758, 0.9404, 0.02104, 0.934, 0.08758, 0.9404, 0.02707, 0.9742, 0.02458, 0.7334, 0.05511, 0.7397, 0.05719, 0.7854, 0.08758, 0.9404, 0.06637, 0.9764, 0.02707, 0.9742, 0.05719, 0.7854, 0.09262, 0.7567, 0.1152, 0.7971, 0.05719, 0.7854, 0.1152, 0.7971, 0.07259, 0.8243, 0.05679, 0.9258, 0.1074, 0.9162, 0.08758, 0.9404, 0.08758, 0.9404, 0.0857, 1.0, 0.06637, 0.9764, 0.1152, 0.7971, 0.119, 0.8298, 0.07259, 0.8243, 0.2028, 0.9162, 0.1777, 0.8996, 0.1835, 0.84, 0.2063, 0.8577, 0.0581, 0.8695, 0.1337, 0.8565, 0.1074, 0.9162, 0.1414, 0.811, 0.1337, 0.8565, 0.119, 0.8298, 0.1074, 0.9162, 0.1337, 0.8565, 0.1361, 0.929, 0.08758, 0.9404, 0.1361, 0.929, 0.1368, 0.9718, 0.1208, 0.7667, 0.179, 0.7459, 0.1414, 0.811, 0.1414, 0.811, 0.1924, 0.7717, 0.1835, 0.84, 0.1361, 0.929, 0.2028, 0.9162, 0.1544, 0.963, 0.1924, 0.7717, 0.2122, 0.8169, 0.1835, 0.84, 0.2122, 0.8169, 0.2063, 0.8577, 0.1835, 0.84, 0.2654, 0.9735, 0.2044, 1.0, 0.2286, 0.9414, 0.274, 0.9541, 0.2028, 0.9162, 0.2044, 1.0, 0.1544, 0.963, 0.1924, 0.7717, 0.2517, 0.7545, 0.2568, 0.7842, 0.1924, 0.7717, 0.2568, 0.7842, 0.2122, 0.8169, 0.2122, 0.8169, 0.2513, 0.8565, 0.2063, 0.8577, 0.2264, 0.8832, 0.2286, 0.9414, 0.2028, 0.9162, 0.2028, 0.9162, 0.2286, 0.9414, 0.2044, 1.0, 0.2122, 0.8169, 0.2568, 0.7842, 0.2513, 0.8565, 0.2264, 0.8832, 0.2513, 0.8565, 0.2502, 0.9173, 0.2502, 0.9173, 0.274, 0.9541, 0.2286, 0.9414, 0.4587, 0.2476, 0.4292, 0.2597, 0.4371, 0.196, 0.4681, 0.2219, 0.3525, 0.238, 0.4067, 0.2207, 0.4021, 0.2675, 0.4371, 0.196, 0.4292, 0.2597, 0.4067, 0.2207, 0.273, 0.05587, 0.2767, 0.01722, 0.3066, 0.0186, 0.2998, 0.06279, 0.331, 0.2341, 0.2712, 0.2188, 0.2782, 0.1576, 0.3194, 0.1878, 0.2998, 0.06279, 0.3081, 0.09686, 0.273, 0.05587, 0.3081, 0.09686, 0.3162, 0.1371, 0.2819, 0.1042, 0.3162, 0.1371, 0.3194, 0.1878, 0.2782, 0.1576, 0.3081, 0.09686, 0.2998, 0.06279, 0.3474, 0.03944, 0.372, 0.08226, 0.3552, 4.358e-05, 0.3474, 0.03944, 0.3066, 0.0186, 0.331, 0.2341, 0.3194, 0.1878, 0.3504, 0.2026, 0.3525, 0.238, 0.372, 0.08226, 0.3521, 0.1304, 0.3081, 0.09686, 0.3162, 0.1371, 0.3521, 0.1304, 0.3194, 0.1878, 0.4067, 0.2207, 0.3525, 0.238, 0.3504, 0.2026, 0.3826, 0.1733, 0.3474, 0.03944, 0.3552, 4.358e-05, 0.425, 0.03874, 0.3474, 0.03944, 0.425, 0.03874, 0.372, 0.08226, 0.372, 0.08226, 0.4022, 0.1101, 0.3521, 0.1304, 0.3194, 0.1878, 0.3826, 0.1733, 0.3504, 0.2026, 0.3521, 0.1304, 0.4046, 0.1488, 0.3826, 0.1733, 0.4528, 0.1089, 0.4022, 0.1101, 0.425, 0.03874, 0.459, 0.06857, 0.4046, 0.1488, 0.4235, 0.1725, 0.3826, 0.1733, 0.4235, 0.1725, 0.4067, 0.2207, 0.3826, 0.1733, 0.425, 0.03874, 0.4585, 4.135e-05, 0.463, 0.03866, 0.425, 0.03874, 0.463, 0.03866, 0.459, 0.06857, 0.4989, 0.05109, 0.463, 0.03866, 0.4585, 4.135e-05, 0.4948, 0.02339, 0.4046, 0.1488, 0.4528, 0.1089, 0.4235, 0.1725, 0.4585, 4.135e-05, 0.5344, 4.327e-05, 0.4948, 0.02339, 0.4875, 0.08685, 0.4528, 0.1089, 0.459, 0.06857, 0.4989, 0.05109, 0.4951, 0.1371, 0.4635, 0.143, 0.4528, 0.1089, 0.4875, 0.08685, 0.4681, 0.2219, 0.5016, 0.1723, 0.517, 0.1776, 0.5213, 0.1984, 0.4635, 0.143, 0.4951, 0.1371, 0.5016, 0.1723, 0.1584, 0.2446, 0.1348, 0.2469, 0.1162, 0.2121, 0.1572, 0.2137, 0.02389, 0.2119, 0.04326, 0.2432, 0.0002947, 0.2185, 0.02389, 0.2119, 0.06543, 0.2085, 0.04326, 0.2432, 0.1162, 0.2121, 0.1348, 0.2469, 0.09183, 0.2373, 0.0004494, 0.03782, 0.0003842, 8.987e-05, 0.03618, 0.0001007, 0.0223, 0.03815, 0.1572, 0.2137, 0.1948, 0.1987, 0.1584, 0.2446, 0.103, 0.1061, 0.08092, 0.1336, 0.05491, 0.0617, 0.09716, 0.08297, 0.0223, 0.03815, 0.02633, 0.1137, 0.0002347, 0.08974, 0.02633, 0.1137, 0.04321, 0.1844, 0.0002347, 0.08974, 0.04321, 0.1844, 0.02389, 0.2119, 0.0002947, 0.2185, 0.0223, 0.03815, 0.03618, 0.0001007, 0.05491, 0.0617, 0.02633, 0.1137, 0.05491, 0.0617, 0.04984, 0.1209, 0.04321, 0.1844, 0.06543, 0.2085, 0.02389, 0.2119, 0.03618, 0.0001007, 0.08632, 0.01857, 0.05491, 0.0617, 0.05491, 0.0617, 0.08092, 0.1336, 0.04984, 0.1209, 0.04984, 0.1209, 0.08092, 0.1336, 0.09036, 0.1702, 0.04321, 0.1844, 0.09036, 0.1702, 0.06543, 0.2085, 0.05491, 0.0617, 0.116, 0.05282, 0.09716, 0.08297, 0.1545, 0.06896, 0.116, 0.05282, 0.08632, 0.01857, 0.1086, 2.478e-05, 0.09036, 0.1702, 0.09183, 0.2373, 0.06543, 0.2085, 0.103, 0.1061, 0.1327, 0.1325, 0.08092, 0.1336, 0.1545, 0.06896, 0.1709, 0.01522, 0.2097, 0.04411, 0.2103, 0.0841, 0.09716, 0.08297, 0.1545, 0.06896, 0.103, 0.1061, 0.1327, 0.1325, 0.1541, 0.1699, 0.09036, 0.1702, 0.1086, 2.478e-05, 0.1942, 0.0, 0.1709, 0.01522, 0.103, 0.1061, 0.1984, 0.1177, 0.1327, 0.1325, 0.2305, 0.1437, 0.1984, 0.1177, 0.2103, 0.0841, 0.2301, 0.09013, 0.1545, 0.06896, 0.2103, 0.0841, 0.1984, 0.1177, 0.1327, 0.1325, 0.1984, 0.1177, 0.1541, 0.1699, 0.1942, 0.0, 0.2399, 0.02326, 0.1709, 0.01522, 0.1984, 0.1177, 0.2304, 0.18, 0.1541, 0.1699, 0.1942, 0.0, 0.2758, 4.849e-05, 0.2399, 0.02326, 0.2103, 0.0841, 0.2399, 0.02326, 0.2301, 0.09013, 0.02654, 0.3587, 0.0002452, 0.3849, 0.0002622, 0.2944, 0.03284, 0.2941, 0.1984, 0.1177, 0.2305, 0.1437, 0.2304, 0.18, 0.2304, 0.18, 0.2166, 0.2342, 0.1948, 0.1987, 0.2301, 0.09013, 0.273, 0.05587, 0.2528, 0.1039, 0.2528, 0.1039, 0.2782, 0.1576, 0.2305, 0.1437, 0.2305, 0.1437, 0.2782, 0.1576, 0.2304, 0.18, 0.04482, 0.4768, 0.03758, 0.5337, 0.0002258, 0.4851, 0.04482, 0.4768, 0.05981, 0.4435, 0.07336, 0.5007, 0.1136, 0.4759, 0.14, 0.4726, 0.1419, 0.5114, 0.14, 0.4726, 0.1958, 0.4624, 0.1801, 0.5367, 0.1958, 0.4624, 0.2358, 0.5124, 0.1801, 0.5367, 0.04326, 0.2432, 0.03284, 0.2941, 0.0002622, 0.2944, 0.06795, 0.3535, 0.03284, 0.2941, 0.04326, 0.2432, 0.07145, 0.2511, 0.02654, 0.3587, 0.02799, 0.3972, 0.0002452, 0.3849, 0.0002452, 0.3849, 0.02799, 0.3972, 0.02786, 0.4494, 0.02786, 0.4494, 0.04482, 0.4768, 0.0002258, 0.4851, 0.02799, 0.3972, 0.06795, 0.3535, 0.06103, 0.3977, 0.02786, 0.4494, 0.06103, 0.3977, 0.04482, 0.4768, 0.0903, 0.4216, 0.06103, 0.3977, 0.06795, 0.3535, 0.09878, 0.3333, 0.09183, 0.2373, 0.15, 0.2976, 0.06795, 0.3535, 0.06795, 0.3535, 0.15, 0.2976, 0.09878, 0.3333, 0.1807, 0.292, 0.15, 0.2976, 0.1584, 0.2446, 0.209, 0.2694, 0.05981, 0.4435, 0.0903, 0.4216, 0.1136, 0.4759, 0.12, 0.382, 0.1136, 0.4759, 0.0903, 0.4216, 0.15, 0.2976, 0.1535, 0.3384, 0.09878, 0.3333, 0.1453, 0.4168, 0.14, 0.4726, 0.1136, 0.4759, 0.12, 0.382, 0.177, 0.3873, 0.1453, 0.4168, 0.2227, 0.3402, 0.1535, 0.3384, 0.15, 0.2976, 0.1807, 0.292, 0.2223, 0.4562, 0.1958, 0.4624, 0.1723, 0.4268, 0.2312, 0.4237, 0.1535, 0.3384, 0.2227, 0.3402, 0.177, 0.3873, 0.2227, 0.3402, 0.2348, 0.3599, 0.223, 0.3924, 0.2227, 0.3402, 0.2416, 0.2487, 0.2744, 0.2635, 0.2717, 0.3269, 0.9067, 0.2622, 0.8693, 0.2116, 0.9369, 0.2268, 0.9388, 0.2481, 0.2227, 0.3402, 0.2717, 0.3269, 0.2348, 0.3599, 0.223, 0.3924, 0.2348, 0.3599, 0.2312, 0.4237, 0.7952, 0.1963, 0.8008, 0.2534, 0.782, 0.2403, 0.9057, 0.1554, 0.889, 0.1696, 0.8723, 0.1379, 0.9048, 0.128, 0.9388, 0.2481, 0.9999, 0.2013, 0.9818, 0.2518, 0.67, 2.807e-05, 0.8276, 1.358e-05, 0.7637, 0.0173, 0.7522, 0.1369, 0.8017, 0.08982, 0.7709, 0.1603, 0.7619, 0.2124, 0.7952, 0.1963, 0.782, 0.2403, 0.8276, 1.358e-05, 0.8465, 0.05202, 0.7987, 0.05732, 0.7987, 0.05732, 0.84, 0.09289, 0.8017, 0.08982, 0.84, 0.09289, 0.826, 0.1429, 0.8017, 0.08982, 0.7952, 0.1963, 0.8437, 0.177, 0.8503, 0.2406, 0.8276, 1.358e-05, 0.8505, 0.02148, 0.8465, 0.05202, 0.7987, 0.05732, 0.8465, 0.05202, 0.84, 0.09289, 0.826, 0.1429, 0.84, 0.09289, 0.8723, 0.1379, 0.826, 0.1429, 0.8723, 0.1379, 0.8437, 0.177, 0.8437, 0.177, 0.8693, 0.2116, 0.8503, 0.2406, 0.8276, 1.358e-05, 0.9175, 5.554e-06, 0.8505, 0.02148, 0.8505, 0.02148, 0.8913, 0.04955, 0.8465, 0.05202, 0.8913, 0.04955, 0.8688, 0.09418, 0.8465, 0.05202, 0.8723, 0.1379, 0.889, 0.1696, 0.8437, 0.177, 0.8913, 0.04955, 0.9268, 0.09209, 0.8688, 0.09418, 0.9268, 0.09209, 0.9048, 0.128, 0.8688, 0.09418, 0.9388, 0.2481, 0.9369, 0.2268, 0.9383, 0.1883, 0.9635, 0.1915, 0.889, 0.1696, 0.9383, 0.1883, 0.9369, 0.2268, 0.8913, 0.04955, 0.9175, 5.554e-06, 0.9268, 0.09209, 0.9999, 1.404e-06, 0.9768, 0.05713, 0.9175, 5.554e-06, 0.9268, 0.09209, 0.9768, 0.05713, 0.9786, 0.09388, 0.9999, 0.2013, 0.9885, 0.1764, 0.9786, 0.09388, 1.0, 0.08741, 0.9786, 0.09388, 0.9885, 0.1764, 0.9388, 0.1358, 0.9635, 0.1915, 0.9885, 0.1764, 0.9999, 0.2013, 0.9768, 0.05713, 0.9999, 1.404e-06, 1.0, 0.08741, 0.5016, 0.1723, 0.4951, 0.1371, 0.5407, 0.1034, 0.517, 0.1776, 0.5287, 0.2168, 0.5266, 0.2747, 0.4963, 0.2464, 0.5949, 0.227, 0.5908, 0.2644, 0.5565, 0.2404, 0.6412, 0.2389, 0.6812, 0.2242, 0.6686, 0.2495, 0.7169, 0.2236, 0.7183, 0.2677, 0.6812, 0.2242, 0.5344, 4.327e-05, 0.5473, 0.0541, 0.4948, 0.02339, 0.5287, 0.2168, 0.5213, 0.1984, 0.5569, 0.1648, 0.5504, 0.2081, 0.5238, 0.08933, 0.5473, 0.0541, 0.5407, 0.1034, 0.5565, 0.2404, 0.5504, 0.2081, 0.6012, 0.2022, 0.5949, 0.227, 0.5504, 0.2081, 0.5565, 0.2404, 0.5287, 0.2168, 0.5407, 0.1034, 0.5976, 0.1511, 0.5569, 0.1648, 0.5569, 0.1648, 0.5976, 0.1511, 0.6012, 0.2022, 0.6249, 0.02987, 0.5713, 0.02683, 0.5344, 4.327e-05, 0.67, 2.807e-05, 0.5916, 0.07988, 0.5939, 0.05418, 0.6249, 0.04826, 0.6226, 0.09415, 0.5713, 0.02683, 0.6249, 0.02987, 0.5939, 0.05418, 0.5407, 0.1034, 0.6426, 0.1259, 0.5976, 0.1511, 0.6249, 0.02987, 0.6249, 0.04826, 0.5939, 0.05418, 0.6012, 0.2022, 0.5976, 0.1511, 0.6226, 0.1577, 0.6277, 0.2071, 0.5976, 0.1511, 0.6426, 0.1259, 0.6226, 0.1577, 0.5949, 0.227, 0.6012, 0.2022, 0.6277, 0.2071, 0.6412, 0.2389, 0.6538, 0.055, 0.6249, 0.04826, 0.6249, 0.02987, 0.653, 0.02061, 0.6618, 0.08486, 0.6226, 0.09415, 0.6249, 0.04826, 0.6538, 0.055, 0.6277, 0.2071, 0.6226, 0.1577, 0.6655, 0.1556, 0.672, 0.1969, 0.6226, 0.09415, 0.6618, 0.08486, 0.6426, 0.1259, 0.6426, 0.1259, 0.6655, 0.1556, 0.6226, 0.1577, 0.7141, 0.04299, 0.6926, 0.04681, 0.6906, 0.02441, 0.7188, 0.015, 0.6277, 0.2071, 0.672, 0.1969, 0.6412, 0.2389, 0.67, 2.807e-05, 0.6906, 0.02441, 0.653, 0.02061, 0.6618, 0.08486, 0.6913, 0.09121, 0.6426, 0.1259, 0.6906, 0.02441, 0.6926, 0.04681, 0.6538, 0.055, 0.6618, 0.08486, 0.6926, 0.04681, 0.6913, 0.09121, 0.6875, 0.1279, 0.7176, 0.1702, 0.6655, 0.1556, 0.7169, 0.2236, 0.6812, 0.2242, 0.672, 0.1969, 0.7265, 0.2027, 0.6926, 0.04681, 0.7141, 0.04299, 0.7212, 0.09428, 0.6875, 0.1279, 0.7212, 0.09428, 0.7176, 0.1702, 0.7987, 0.05732, 0.7141, 0.04299, 0.7188, 0.015, 0.7637, 0.0173, 0.7141, 0.04299, 0.7598, 0.1053, 0.7212, 0.09428, 0.7212, 0.09428, 0.7598, 0.1053, 0.7522, 0.1369, 0.7522, 0.1369, 0.7265, 0.2027, 0.7176, 0.1702, 0.7265, 0.2027, 0.7502, 0.2333, 0.7169, 0.2236, 0.6149, 0.5132, 0.5708, 0.5467, 0.5658, 0.45, 0.6183, 0.4561, 0.7987, 0.05732, 0.7737, 0.05951, 0.7141, 0.04299, 0.7265, 0.2027, 0.7709, 0.1603, 0.7619, 0.2124, 0.5453, 0.5006, 0.5658, 0.45, 0.5708, 0.5467, 0.7065, 0.4976, 0.7045, 0.4693, 0.7287, 0.4712, 0.7365, 0.5092, 0.7036, 0.5151, 0.7045, 0.4693, 0.7065, 0.4976, 0.5306, 0.3197, 0.5023, 0.3066, 0.5015, 0.2768, 0.5266, 0.2747, 0.5034, 0.3393, 0.5023, 0.3066, 0.5306, 0.3197, 0.5298, 0.3421, 0.5597, 0.3117, 0.5306, 0.3197, 0.5266, 0.2747, 0.5565, 0.2404, 0.5298, 0.3421, 0.5259, 0.3695, 0.5034, 0.3393, 0.5031, 0.3867, 0.5259, 0.3695, 0.534, 0.4137, 0.4908, 0.4304, 0.5293, 0.426, 0.5322, 0.4727, 0.5687, 0.3421, 0.5298, 0.3421, 0.5306, 0.3197, 0.5597, 0.3117, 0.571, 0.3866, 0.5687, 0.3421, 0.5973, 0.3342, 0.6021, 0.3862, 0.5259, 0.3695, 0.571, 0.3866, 0.534, 0.4137, 0.5658, 0.45, 0.5453, 0.5006, 0.5322, 0.4727, 0.5293, 0.426, 0.6162, 0.4112, 0.5658, 0.45, 0.5597, 0.3117, 0.5955, 0.2969, 0.5973, 0.3342, 0.534, 0.4137, 0.571, 0.3866, 0.6021, 0.3862, 0.6162, 0.4112, 0.6021, 0.3862, 0.5973, 0.3342, 0.6381, 0.3248, 0.6375, 0.3623, 0.6412, 0.2389, 0.6229, 0.2966, 0.5908, 0.2644, 0.6229, 0.2966, 0.6381, 0.3248, 0.5973, 0.3342, 0.6889, 0.3149, 0.6381, 0.3248, 0.6478, 0.2953, 0.6807, 0.2908, 0.6375, 0.3623, 0.6607, 0.365, 0.6021, 0.3862, 0.6095, 0.4288, 0.6183, 0.4561, 0.5658, 0.45, 0.6478, 0.2953, 0.6381, 0.3248, 0.6229, 0.2966, 0.6095, 0.4288, 0.6498, 0.4305, 0.6183, 0.4561, 0.6686, 0.2495, 0.6807, 0.2908, 0.6478, 0.2953, 0.6607, 0.365, 0.6375, 0.3623, 0.6381, 0.3248, 0.6639, 0.3358, 0.6381, 0.3248, 0.6889, 0.3149, 0.6639, 0.3358, 0.6807, 0.2908, 0.6686, 0.2495, 0.7183, 0.2677, 0.7365, 0.2993, 0.6498, 0.4305, 0.6861, 0.453, 0.6183, 0.4561, 0.6607, 0.365, 0.6876, 0.3526, 0.6861, 0.453, 0.7113, 0.3171, 0.6889, 0.3149, 0.6807, 0.2908, 0.7365, 0.2993, 0.7287, 0.4712, 0.7045, 0.4693, 0.7139, 0.4111, 0.7543, 0.4416, 0.6876, 0.3526, 0.7113, 0.3171, 0.7302, 0.3601, 0.6876, 0.3526, 0.7302, 0.3601, 0.7139, 0.4111, 0.6861, 0.453, 0.7139, 0.4111, 0.7045, 0.4693, 0.7502, 0.2333, 0.7857, 0.2911, 0.7183, 0.2677, 0.7365, 0.2993, 0.7431, 0.3429, 0.7113, 0.3171, 0.7302, 0.3601, 0.736, 0.4078, 0.7139, 0.4111, 0.7139, 0.4111, 0.736, 0.4078, 0.7543, 0.4416, 0.7562, 0.4078, 0.736, 0.4078, 0.7302, 0.3601, 0.7583, 0.3469, 0.7762, 0.4978, 0.7475, 0.5092, 0.7523, 0.473, 0.7784, 0.4698, 0.7562, 0.4078, 0.7543, 0.4416, 0.736, 0.4078, 0.8089, 0.4979, 0.7762, 0.4978, 0.7784, 0.4698, 0.8103, 0.4777, 0.8089, 0.4979, 0.8103, 0.4777, 0.839, 0.4821, 0.8583, 0.5132, 0.8198, 0.3003, 0.7857, 0.2911, 0.782, 0.2403, 0.8008, 0.2534, 0.8814, 0.4887, 0.8944, 0.4878, 0.8583, 0.5132, 0.9579, 0.4736, 0.9477, 0.5043, 0.8944, 0.4878, 0.7562, 0.4078, 0.7795, 0.3456, 0.7785, 0.4287, 0.7785, 0.4287, 0.7784, 0.4698, 0.7543, 0.4416, 0.7784, 0.4698, 0.7785, 0.4287, 0.8079, 0.4328, 0.8165, 0.4524, 0.8198, 0.3003, 0.8153, 0.3449, 0.7795, 0.3456, 0.7795, 0.3456, 0.8153, 0.3449, 0.8011, 0.4115, 0.8011, 0.4115, 0.8079, 0.4328, 0.7785, 0.4287, 0.8251, 0.405, 0.8153, 0.3449, 0.8425, 0.3343, 0.8433, 0.401, 0.7784, 0.4698, 0.8165, 0.4524, 0.8103, 0.4777, 0.8008, 0.2534, 0.8503, 0.2406, 0.8274, 0.2726, 0.8011, 0.4115, 0.8251, 0.405, 0.8079, 0.4328, 0.8198, 0.3003, 0.8601, 0.2934, 0.8425, 0.3343, 0.8165, 0.4524, 0.8079, 0.4328, 0.8433, 0.401, 0.838, 0.4524, 0.8103, 0.4777, 0.8165, 0.4524, 0.838, 0.4524, 0.839, 0.4821, 0.8866, 0.4295, 0.9075, 0.375, 0.94, 0.3784, 0.9371, 0.4318, 0.8503, 0.2406, 0.8693, 0.2116, 0.8601, 0.2934, 0.8425, 0.3343, 0.8745, 0.3198, 0.8885, 0.3856, 0.8425, 0.3343, 0.8885, 0.3856, 0.8433, 0.401, 0.8433, 0.401, 0.8885, 0.3856, 0.8866, 0.4295, 0.8433, 0.401, 0.8866, 0.4295, 0.838, 0.4524, 0.838, 0.4524, 0.8814, 0.4887, 0.839, 0.4821, 0.8601, 0.2934, 0.9067, 0.2622, 0.8998, 0.296, 0.8745, 0.3198, 0.8998, 0.296, 0.9042, 0.3334, 0.8745, 0.3198, 0.9042, 0.3334, 0.8885, 0.3856, 0.8885, 0.3856, 0.9075, 0.375, 0.8866, 0.4295, 0.8955, 0.4575, 0.8944, 0.4878, 0.8814, 0.4887, 0.9042, 0.3334, 0.9365, 0.2761, 0.94, 0.3784, 0.9579, 0.4736, 0.8955, 0.4575, 0.8866, 0.4295, 0.9371, 0.4318, 0.9999, 0.3984, 0.94, 0.3784, 0.9721, 0.3432, 1.0, 0.343, 0.5353, 1.0, 0.4525, 0.9999, 0.4761, 0.9664, 0.5338, 0.9846, 0.2312, 0.4237, 0.2348, 0.3599, 0.2744, 0.3706, 0.2723, 0.4218, 0.9999, 0.3984, 0.9579, 0.4736, 0.9371, 0.4318, 0.4835, 0.4813, 0.4616, 0.5368, 0.4353, 0.4824, 0.2416, 0.2487, 0.2712, 0.2188, 0.2744, 0.2635, 0.3123, 0.4524, 0.2223, 0.4562, 0.2312, 0.4237, 0.2723, 0.4218, 0.2744, 0.2635, 0.2712, 0.2188, 0.331, 0.2341, 0.3005, 0.2914, 0.3123, 0.4524, 0.321, 0.4786, 0.2223, 0.4562, 0.3123, 0.4524, 0.3232, 0.4183, 0.365, 0.4176, 0.3759, 0.4492, 0.3005, 0.2914, 0.3234, 0.2922, 0.2717, 0.3269, 0.3234, 0.2922, 0.3263, 0.3384, 0.2717, 0.3269, 0.2744, 0.3706, 0.3232, 0.4183, 0.2723, 0.4218, 0.2723, 0.4218, 0.3232, 0.4183, 0.3123, 0.4524, 0.331, 0.2341, 0.3234, 0.2922, 0.3005, 0.2914, 0.2744, 0.3706, 0.3435, 0.377, 0.3232, 0.4183, 0.3525, 0.238, 0.3234, 0.2922, 0.331, 0.2341, 0.3263, 0.3384, 0.362, 0.3257, 0.3435, 0.377, 0.3232, 0.4183, 0.3435, 0.377, 0.365, 0.4176, 0.321, 0.4786, 0.3123, 0.4524, 0.3759, 0.4492, 0.3583, 0.4774, 0.3921, 0.3383, 0.3856, 0.3032, 0.405, 0.2965, 0.419, 0.3504, 0.362, 0.3257, 0.3525, 0.238, 0.3856, 0.3032, 0.362, 0.3257, 0.3921, 0.3383, 0.3435, 0.377, 0.3525, 0.238, 0.4021, 0.2675, 0.3856, 0.3032, 0.4012, 0.3844, 0.3759, 0.4492, 0.365, 0.4176, 0.405, 0.2965, 0.4021, 0.2675, 0.4292, 0.2597, 0.4257, 0.2896, 0.3921, 0.3383, 0.419, 0.3504, 0.4012, 0.3844, 0.3759, 0.4492, 0.4136, 0.4246, 0.4107, 0.4933, 0.419, 0.3504, 0.405, 0.2965, 0.4257, 0.2896, 0.4458, 0.3741, 0.4136, 0.4246, 0.4012, 0.3844, 0.4458, 0.3741, 0.4664, 0.43, 0.4257, 0.2896, 0.4292, 0.2597, 0.4587, 0.2476, 0.4574, 0.2991, 0.4664, 0.43, 0.4353, 0.4824, 0.4136, 0.4246, 0.454, 0.3379, 0.4458, 0.3741, 0.4257, 0.2896, 0.4574, 0.2991, 0.4574, 0.2991, 0.4587, 0.2476, 0.5015, 0.2768, 0.5023, 0.3066, 0.454, 0.3379, 0.4654, 0.3844, 0.4458, 0.3741, 0.4458, 0.3741, 0.4654, 0.3844, 0.4664, 0.43, 0.4664, 0.43, 0.4835, 0.4813, 0.4353, 0.4824, 0.4963, 0.2464, 0.5015, 0.2768, 0.4587, 0.2476, 0.5034, 0.3393, 0.454, 0.3379, 0.4574, 0.2991, 0.5023, 0.3066, 0.4872, 0.3605, 0.4654, 0.3844, 0.454, 0.3379, 0.5034, 0.3393, 0.4864, 0.4074, 0.4664, 0.43, 0.4654, 0.3844, 0.5031, 0.3867, 0.4872, 0.3605, 0.5031, 0.3867, 0.4654, 0.3844, 0.313, 1.0, 0.2597, 0.9999, 0.2654, 0.9735, 0.274, 0.9541, 0.4864, 0.4074, 0.4908, 0.4304, 0.4664, 0.43, 0.4664, 0.43, 0.4908, 0.4304, 0.4835, 0.4813, 0.4872, 0.3605, 0.5034, 0.3393, 0.5031, 0.3867, 0.5031, 0.3867, 0.534, 0.4137, 0.4864, 0.4074, 0.4864, 0.4074, 0.534, 0.4137, 0.4908, 0.4304, 0.274, 0.9541, 0.2731, 0.9048, 0.3225, 0.9004, 0.3374, 0.9569, 0.3374, 0.9569, 0.4525, 0.9999, 0.313, 1.0, 0.3374, 0.9569, 0.386, 0.9729, 0.4525, 0.9999, 0.386, 0.9729, 0.4148, 0.9448, 0.4525, 0.9999, 0.2517, 0.7545, 0.2939, 0.78, 0.2568, 0.7842, 0.2513, 0.8565, 0.3024, 0.8331, 0.2731, 0.9048, 0.2502, 0.9173, 0.2731, 0.9048, 0.274, 0.9541, 0.3331, 0.7694, 0.3467, 0.7897, 0.2939, 0.78, 0.3467, 0.7897, 0.3331, 0.7694, 0.3732, 0.7639, 0.3897, 0.7937, 0.3374, 0.9569, 0.313, 1.0, 0.274, 0.9541, 0.3137, 0.7449, 0.3559, 0.7279, 0.3331, 0.7694, 0.3024, 0.8331, 0.3467, 0.7897, 0.3492, 0.8487, 0.3225, 0.9004, 0.3619, 0.9184, 0.3374, 0.9569, 0.3225, 0.9004, 0.3492, 0.8487, 0.3808, 0.8586, 0.3619, 0.9184, 0.3897, 0.7937, 0.3808, 0.8586, 0.3492, 0.8487, 0.4251, 0.8392, 0.3808, 0.8586, 0.3897, 0.7937, 0.4298, 0.8198, 0.3732, 0.7639, 0.4135, 0.7554, 0.3897, 0.7937, 0.3808, 0.8586, 0.4148, 0.9448, 0.3619, 0.9184, 0.4298, 0.8198, 0.4403, 0.7301, 0.4632, 0.7469, 0.4599, 0.8151, 0.4251, 0.8392, 0.4277, 0.8933, 0.3808, 0.8586, 0.3808, 0.8586, 0.4277, 0.8933, 0.4148, 0.9448, 0.4251, 0.8392, 0.4617, 0.8588, 0.4277, 0.8933, 0.4277, 0.8933, 0.4761, 0.9664, 0.4148, 0.9448, 0.4617, 0.8588, 0.4251, 0.8392, 0.4298, 0.8198, 0.4599, 0.8151, 0.491, 0.9342, 0.4761, 0.9664, 0.4277, 0.8933, 0.4963, 0.9114, 0.4632, 0.7469, 0.4887, 0.7352, 0.4916, 0.7852, 0.4599, 0.8151, 0.4916, 0.7852, 0.499, 0.8216, 0.499, 0.8216, 0.4744, 0.8845, 0.4617, 0.8588, 0.9238, 0.9999, 0.8466, 0.9998, 0.8546, 0.9864, 0.8902, 0.9821, 0.5178, 0.8382, 0.4963, 0.9114, 0.4744, 0.8845, 0.491, 0.9342, 0.5338, 0.9846, 0.4761, 0.9664, 0.738, 0.9918, 0.8043, 0.982, 0.8466, 0.9998, 0.8043, 0.982, 0.738, 0.9918, 0.7811, 0.9281, 0.8178, 0.9439, 0.8902, 0.9821, 0.9424, 0.9755, 0.9238, 0.9999, 0.9424, 0.9755, 0.9921, 0.9998, 0.9238, 0.9999, 0.7854, 0.7556, 0.7695, 0.802, 0.7561, 0.771, 0.7502, 0.8596, 0.8214, 0.8358, 0.7703, 0.8732, 0.7504, 0.9555, 0.7811, 0.9281, 0.738, 0.9918, 0.7854, 0.7556, 0.8053, 0.8096, 0.7695, 0.802, 0.7695, 0.802, 0.8053, 0.8096, 0.8214, 0.8358, 0.8328, 0.914, 0.7811, 0.9281, 0.8214, 0.8358, 0.8454, 0.8603, 0.7854, 0.7556, 0.835, 0.7335, 0.8453, 0.7811, 0.7854, 0.7556, 0.8453, 0.7811, 0.8053, 0.8096, 0.8453, 0.7811, 0.835, 0.7335, 0.866, 0.7333, 0.8784, 0.7932, 0.7811, 0.9281, 0.8328, 0.914, 0.8178, 0.9439, 0.8328, 0.914, 0.8626, 0.9131, 0.8178, 0.9439, 0.8626, 0.9131, 0.8546, 0.9864, 0.8178, 0.9439, 0.8214, 0.8358, 0.8442, 0.8023, 0.8784, 0.7932, 0.8792, 0.8279, 0.8454, 0.8603, 0.8214, 0.8358, 0.8792, 0.8279, 0.8686, 0.858, 0.8626, 0.9131, 0.8328, 0.914, 0.8454, 0.8603, 0.8686, 0.858, 0.9253, 0.8407, 0.8792, 0.8279, 0.8784, 0.7932, 0.8951, 0.7687, 0.8686, 0.858, 0.8792, 0.8279, 0.9064, 0.9151, 0.8626, 0.9131, 0.8686, 0.858, 0.8858, 0.9218, 0.8546, 0.9864, 0.8858, 0.9218, 0.8902, 0.9821, 0.9786, 0.8169, 0.9607, 0.8141, 0.9558, 0.7786, 0.9913, 0.7569, 0.8858, 0.9218, 0.9064, 0.9151, 0.9266, 0.9535, 0.8858, 0.9218, 0.9266, 0.9535, 0.8902, 0.9821, 0.8951, 0.7687, 0.9558, 0.7786, 0.9253, 0.8407, 0.9253, 0.8407, 0.9493, 0.9179, 0.9064, 0.9151, 0.9064, 0.9151, 0.9493, 0.9179, 0.9266, 0.9535, 0.9253, 0.8407, 0.9607, 0.8141, 0.9554, 0.8592, 0.9253, 0.8407, 0.9554, 0.8592, 0.9493, 0.9179, 0.9266, 0.9535, 0.9493, 0.9179, 0.9424, 0.9755, 0.9424, 0.9755, 0.9493, 0.9179, 0.9811, 0.9531, 0.9921, 0.9998, 0.9786, 0.8169, 0.9797, 0.8654, 0.9554, 0.8592, 0.9797, 0.8654, 0.9811, 0.9531, 0.9493, 0.9179, 0.9998, 0.9434, 0.9811, 0.9531, 0.9797, 0.8654, 1.0, 0.8675, 0.9999, 0.7444, 1.0, 0.8675, 0.9786, 0.8169, 0.9998, 0.9999, 0.9921, 0.9998, 0.9811, 0.9531, 0.9998, 0.9434])
me_plane_001.materials.append(mat_green_13)
me_plane_001.use_remesh_preserve_volume = False
me_plane_001.use_remesh_preserve_attributes = False
me_plane_001.use_mirror_vertex_groups = False
me_plane_001.update()

# ---- objects
ob_terrain_2 = bpy.data.objects.new('Terrain_2', me_plane_001)

# ---- transforms, parenting, visibility, modifiers, constraints
ob_terrain_2.location = (0.0, 0.0, 0.0)
ob_terrain_2.rotation_euler = (1.571, 0.0, 0.0)
ob_terrain_2.scale = (0.01, 0.01, 0.01)
ob_terrain_2.lineart.crease_threshold = 0.0

# ---- collection membership
col_collection_1.objects.link(ob_terrain_2)

# ---- scene / render settings (as saved in the file)
scene.frame_start = 1; scene.frame_end = 250; scene.frame_set(2)
scene.render.engine = 'BLENDER_EEVEE_NEXT'
scene.render.resolution_percentage = 50
scene.render.dither_intensity = 0.0
scene.cycles.use_denoising = False
scene.cycles.samples = 128
scene.cycles.sampling_pattern = 'TABULATED_SOBOL'
scene.cycles.light_sampling_threshold = 0.0
scene.cycles.use_adaptive_sampling = False
scene.cycles.use_light_tree = False
scene.cycles.blur_glossy = 0.0
scene.cycles.sample_clamp_indirect = 0.0
scene.view_settings.view_transform = 'Standard'
bpy.context.view_layer.update()

# ---- added for rendering (the .blend has no active camera and no usable light): camera, sun
cam_auto = bpy.data.cameras.new('AutoCamera')
cam_auto.lens = 50.0
cam_auto.sensor_width = 36.0
cam_auto.clip_end = 1000.0
ob_auto_camera = bpy.data.objects.new('AutoCamera', cam_auto)
scene.collection.objects.link(ob_auto_camera)
ob_auto_camera.location = (26.2255, -31.472, 21.8085)
ob_auto_camera.rotation_euler = (1.09748, -7.21219e-08, 0.694738)
scene.camera = ob_auto_camera
light_auto_sun = bpy.data.lights.new('AutoSun', 'SUN')
light_auto_sun.energy = 3.0
light_auto_sun.angle = 0.0523599
ob_auto_sun = bpy.data.objects.new('AutoSun', light_auto_sun)
scene.collection.objects.link(ob_auto_sun)
ob_auto_sun.rotation_euler = (0.872665, 0.174533, 0.523599)
bpy.context.view_layer.update()
